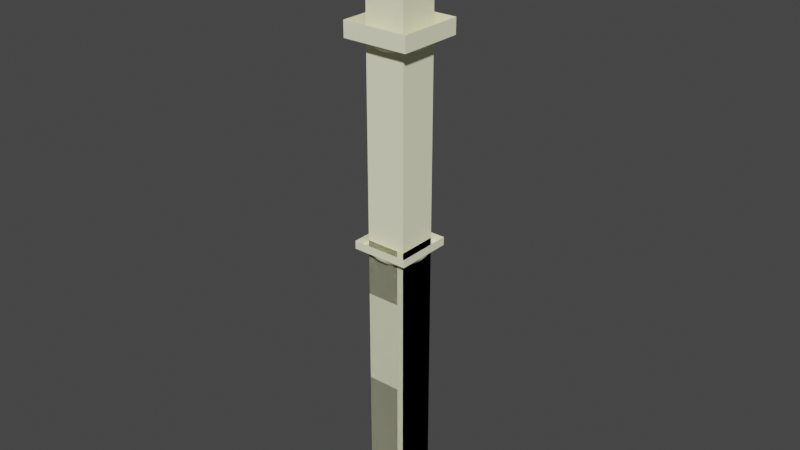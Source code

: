 # Source: columnas.blend  (saved by Blender 2.83.19; exported with 4.5.12 LTS)
import bpy
from mathutils import Matrix  # noqa: F401  (used for matrix-valued properties, if any)

bpy.ops.wm.read_factory_settings(use_empty=True)
scene = bpy.context.scene
scene.name = 'Scene'

# ---- collections
col_redonda = bpy.data.collections.new('redonda'); scene.collection.children.link(col_redonda)
col_cuadrada = bpy.data.collections.new('cuadrada'); scene.collection.children.link(col_cuadrada)
col_cuadrada_6m = bpy.data.collections.new('cuadrada_6m'); scene.collection.children.link(col_cuadrada_6m)
col_redonda_6m = bpy.data.collections.new('redonda-6m'); scene.collection.children.link(col_redonda_6m)

# ---- materials (node trees are filled in below, after node groups)
mat_columnas_paredes = bpy.data.materials.new('columnas_paredes')
mat_columnas_paredes.use_transparent_shadow = False

# ---- material node trees
mat_columnas_paredes.use_nodes = True; mat_columnas_paredes.node_tree.nodes.clear()
_N = mat_columnas_paredes.node_tree.nodes; _L = mat_columnas_paredes.node_tree.links
n0 = _N.new('ShaderNodeBsdfPrincipled'); n0.name = 'Principled BSDF'; n0.location = (10, 300)
n0.distribution = 'GGX'
n0.subsurface_method = 'BURLEY'
n0.inputs[0].default_value = (1.0, 1.0, 0.7, 1.0)
n0.inputs[3].default_value = 1.45
n0.inputs[27].default_value = (0.0, 0.0, 0.0, 1.0)
n0.inputs[28].default_value = 1.0
n1 = _N.new('ShaderNodeOutputMaterial'); n1.name = 'Material Output'; n1.location = (300, 300)
_L.new(n0.outputs[0], n1.inputs[0])
n1.is_active_output = True

# ---- world
world_world = bpy.data.worlds.new('World'); scene.world = world_world
world_world.use_nodes = True; world_world.node_tree.nodes.clear()
_N = world_world.node_tree.nodes; _L = world_world.node_tree.links
n0 = _N.new('ShaderNodeOutputWorld'); n0.name = 'World Output'; n0.location = (300, 300)
n1 = _N.new('ShaderNodeBackground'); n1.name = 'Background'; n1.location = (10, 300)
n1.inputs[0].default_value = (0.05088, 0.05088, 0.05088, 1.0)
_L.new(n1.outputs[0], n0.inputs[0])
n0.is_active_output = True
world_world.color = (0.05088, 0.05088, 0.05088)
world_world.use_sun_shadow = False
world_world.sun_shadow_jitter_overblur = 0.0

# ---- meshes
me_plane = bpy.data.meshes.new('Plane')
me_plane.from_pydata([(-0.249, -0.249, -1.272), (0.249, -0.249, -1.272), (-0.249, 0.249, -1.272), (0.249, 0.249, -1.272), (-0.249, -0.249, -1.202), (0.249, -0.249, -1.202), (-0.249, 0.249, -1.202), (0.249, 0.249, -1.202)], [], [(4, 5, 7, 6), (1, 3, 7, 5), (2, 0, 4, 6), (3, 2, 6, 7), (0, 1, 5, 4)])
_uv = me_plane.uv_layers.new(name='UVMap')
_uv.uv.foreach_set('vector', [0.0, 0.0, 1.0, 0.0, 1.0, 1.0, 0.0, 1.0, 1.0, 0.0, 1.0, 1.0, 1.0, 1.0, 1.0, 0.0, 0.0, 1.0, 0.0, 0.0, 0.0, 0.0, 0.0, 1.0, 1.0, 1.0, 0.0, 1.0, 0.0, 1.0, 1.0, 1.0, 0.0, 0.0, 1.0, 0.0, 1.0, 0.0, 0.0, 0.0])
me_plane.materials.append(mat_columnas_paredes)
me_plane.use_remesh_fix_poles = True
me_plane.use_remesh_preserve_attributes = False
me_plane.use_mirror_vertex_groups = False
me_plane.update()
me_circle = bpy.data.meshes.new('Circle')
me_circle.from_pydata([(1.51e-08, 0.1531, 0.0), (-0.02986, 0.1501, 0.0), (-0.05858, 0.1414, 0.0), (-0.08504, 0.1273, 0.0), (-0.1082, 0.1082, 0.0), (-0.1273, 0.08504, 0.0), (-0.1414, 0.05858, 0.0), (-0.1501, 0.02986, 0.0), (-0.1531, -3.049e-08, 0.0), (-0.1501, -0.02986, 0.0), (-0.1414, -0.05858, 0.0), (-0.1273, -0.08504, 0.0), (-0.1082, -0.1082, 0.0), (-0.08504, -0.1273, 0.0), (-0.05858, -0.1414, 0.0), (-0.02986, -0.1501, 0.0), (6.498e-08, -0.1531, 0.0), (0.02986, -0.1501, 0.0), (0.05858, -0.1414, 0.0), (0.08504, -0.1273, 0.0), (0.1082, -0.1082, 0.0), (0.1273, -0.08504, 0.0), (0.1414, -0.05858, 0.0), (0.1501, -0.02986, 0.0), (0.1531, 1.058e-07, 0.0), (0.1501, 0.02986, 0.0), (0.1414, 0.05858, 0.0), (0.1273, 0.08504, 0.0), (0.1082, 0.1082, 0.0), (0.08504, 0.1273, 0.0), (0.05858, 0.1414, 0.0), (0.02986, 0.1501, 0.0), (1.51e-08, 0.1531, 0.2871), (-0.02986, 0.1501, 0.2871), (-0.05858, 0.1414, 0.2871), (-0.08504, 0.1273, 0.2871), (-0.1082, 0.1082, 0.2871), (-0.1273, 0.08504, 0.2871), (-0.1414, 0.05858, 0.2871), (-0.1501, 0.02986, 0.2871), (-0.1531, -3.049e-08, 0.2871), (-0.1501, -0.02986, 0.2871), (-0.1414, -0.05858, 0.2871), (-0.1273, -0.08504, 0.2871), (-0.1082, -0.1082, 0.2871), (-0.08504, -0.1273, 0.2871), (-0.05858, -0.1414, 0.2871), (-0.02986, -0.1501, 0.2871), (6.498e-08, -0.1531, 0.2871), (0.02986, -0.1501, 0.2871), (0.05858, -0.1414, 0.2871), (0.08504, -0.1273, 0.2871), (0.1082, -0.1082, 0.2871), (0.1273, -0.08504, 0.2871), (0.1414, -0.05858, 0.2871), (0.1501, -0.02986, 0.2871), (0.1531, 1.058e-07, 0.2871), (0.1501, 0.02986, 0.2871), (0.1414, 0.05858, 0.2871), (0.1273, 0.08504, 0.2871), (0.1082, 0.1082, 0.2871), (0.08504, 0.1273, 0.2871), (0.05858, 0.1414, 0.2871), (0.02986, 0.1501, 0.2871), (0.02717, 0.1366, 0.2872), (0.0533, 0.1287, 0.2872), (0.07737, 0.1158, 0.2872), (0.09848, 0.09848, 0.2872), (0.1158, 0.07737, 0.2872), (0.1287, 0.0533, 0.2872), (0.1366, 0.02717, 0.2872), (0.1393, 9.638e-08, 0.2872), (0.1366, -0.02717, 0.2872), (0.1287, -0.0533, 0.2872), (0.1158, -0.07737, 0.2872), (0.09848, -0.09848, 0.2872), (0.07737, -0.1158, 0.2872), (0.0533, -0.1287, 0.2872), (0.02717, -0.1366, 0.2872), (5.923e-08, -0.1393, 0.2872), (-0.02717, -0.1366, 0.2872), (-0.0533, -0.1287, 0.2872), (-0.07737, -0.1158, 0.2872), (-0.09848, -0.09848, 0.2872), (-0.1158, -0.07737, 0.2872), (-0.1287, -0.0533, 0.2872), (-0.1366, -0.02717, 0.2872), (-0.1393, -2.758e-08, 0.2872), (-0.1366, 0.02717, 0.2872), (-0.1287, 0.0533, 0.2872), (-0.1158, 0.07737, 0.2872), (-0.09848, 0.09848, 0.2872), (-0.07737, 0.1158, 0.2872), (-0.0533, 0.1287, 0.2872), (-0.02717, 0.1366, 0.2872), (1.385e-08, 0.1393, 0.2872), (0.02717, 0.1366, 0.2946), (0.0533, 0.1287, 0.2946), (0.07737, 0.1158, 0.2946), (0.09848, 0.09848, 0.2946), (0.1158, 0.07737, 0.2946), (0.1287, 0.0533, 0.2946), (0.1366, 0.02717, 0.2946), (0.1393, 9.638e-08, 0.2946), (0.1366, -0.02717, 0.2946), (0.1287, -0.0533, 0.2946), (0.1158, -0.07737, 0.2946), (0.09848, -0.09848, 0.2946), (0.07737, -0.1158, 0.2946), (0.0533, -0.1287, 0.2946), (0.02717, -0.1366, 0.2946), (5.923e-08, -0.1393, 0.2946), (-0.02717, -0.1366, 0.2946), (-0.0533, -0.1287, 0.2946), (-0.07737, -0.1158, 0.2946), (-0.09848, -0.09848, 0.2946), (-0.1158, -0.07737, 0.2946), (-0.1287, -0.0533, 0.2946), (-0.1366, -0.02717, 0.2946), (-0.1393, -2.758e-08, 0.2946), (-0.1366, 0.02717, 0.2946), (-0.1287, 0.0533, 0.2946), (-0.1158, 0.07737, 0.2946), (-0.09848, 0.09848, 0.2946), (-0.07737, 0.1158, 0.2946), (-0.0533, 0.1287, 0.2946), (-0.02717, 0.1366, 0.2946), (1.385e-08, 0.1393, 0.2946)], [], [(13, 12, 44, 45), (27, 26, 58, 59), (14, 13, 45, 46), (1, 0, 32, 33), (28, 27, 59, 60), (15, 14, 46, 47), (2, 1, 33, 34), (29, 28, 60, 61), (16, 15, 47, 48), (3, 2, 34, 35), (30, 29, 61, 62), (17, 16, 48, 49), (4, 3, 35, 36), (31, 30, 62, 63), (18, 17, 49, 50), (5, 4, 36, 37), (0, 31, 63, 32), (19, 18, 50, 51), (6, 5, 37, 38), (20, 19, 51, 52), (7, 6, 38, 39), (21, 20, 52, 53), (8, 7, 39, 40), (22, 21, 53, 54), (9, 8, 40, 41), (23, 22, 54, 55), (10, 9, 41, 42), (24, 23, 55, 56), (11, 10, 42, 43), (25, 24, 56, 57), (12, 11, 43, 44), (26, 25, 57, 58), (54, 53, 74, 73), (40, 39, 88, 87), (53, 52, 75, 74), (39, 38, 89, 88), (52, 51, 76, 75), (38, 37, 90, 89), (51, 50, 77, 76), (32, 63, 64, 95), (37, 36, 91, 90), (50, 49, 78, 77), (63, 62, 65, 64), (36, 35, 92, 91), (49, 48, 79, 78), (62, 61, 66, 65), (35, 34, 93, 92), (48, 47, 80, 79), (61, 60, 67, 66), (34, 33, 94, 93), (47, 46, 81, 80), (60, 59, 68, 67), (33, 32, 95, 94), (46, 45, 82, 81), (59, 58, 69, 68), (45, 44, 83, 82), (58, 57, 70, 69), (44, 43, 84, 83), (57, 56, 71, 70), (43, 42, 85, 84), (56, 55, 72, 71), (42, 41, 86, 85), (55, 54, 73, 72), (41, 40, 87, 86), (82, 83, 115, 114), (69, 70, 102, 101), (83, 84, 116, 115), (70, 71, 103, 102), (84, 85, 117, 116), (71, 72, 104, 103), (85, 86, 118, 117), (72, 73, 105, 104), (86, 87, 119, 118), (73, 74, 106, 105), (87, 88, 120, 119), (74, 75, 107, 106), (88, 89, 121, 120), (75, 76, 108, 107), (89, 90, 122, 121), (76, 77, 109, 108), (95, 64, 96, 127), (90, 91, 123, 122), (77, 78, 110, 109), (64, 65, 97, 96), (91, 92, 124, 123), (78, 79, 111, 110), (65, 66, 98, 97), (92, 93, 125, 124), (79, 80, 112, 111), (66, 67, 99, 98), (93, 94, 126, 125), (80, 81, 113, 112), (67, 68, 100, 99), (94, 95, 127, 126), (81, 82, 114, 113), (68, 69, 101, 100)])
_uv = me_circle.uv_layers.new(name='UVMap')
_uv.uv.foreach_set('vector', [0.0, 0.0, 0.0, 0.0, 0.0, 0.0, 0.0, 0.0, 0.0, 0.0, 0.0, 0.0, 0.0, 0.0, 0.0, 0.0, 0.0, 0.0, 0.0, 0.0, 0.0, 0.0, 0.0, 0.0, 0.0, 0.0, 0.0, 0.0, 0.0, 0.0, 0.0, 0.0, 0.0, 0.0, 0.0, 0.0, 0.0, 0.0, 0.0, 0.0, 0.0, 0.0, 0.0, 0.0, 0.0, 0.0, 0.0, 0.0, 0.0, 0.0, 0.0, 0.0, 0.0, 0.0, 0.0, 0.0, 0.0, 0.0, 0.0, 0.0, 0.0, 0.0, 0.0, 0.0, 0.0, 0.0, 0.0, 0.0, 0.0, 0.0, 0.0, 0.0, 0.0, 0.0, 0.0, 0.0, 0.0, 0.0, 0.0, 0.0, 0.0, 0.0, 0.0, 0.0, 0.0, 0.0, 0.0, 0.0, 0.0, 0.0, 0.0, 0.0, 0.0, 0.0, 0.0, 0.0, 0.0, 0.0, 0.0, 0.0, 0.0, 0.0, 0.0, 0.0, 0.0, 0.0, 0.0, 0.0, 0.0, 0.0, 0.0, 0.0, 0.0, 0.0, 0.0, 0.0, 0.0, 0.0, 0.0, 0.0, 0.0, 0.0, 0.0, 0.0, 0.0, 0.0, 0.0, 0.0, 0.0, 0.0, 0.0, 0.0, 0.0, 0.0, 0.0, 0.0, 0.0, 0.0, 0.0, 0.0, 0.0, 0.0, 0.0, 0.0, 0.0, 0.0, 0.0, 0.0, 0.0, 0.0, 0.0, 0.0, 0.0, 0.0, 0.0, 0.0, 0.0, 0.0, 0.0, 0.0, 0.0, 0.0, 0.0, 0.0, 0.0, 0.0, 0.0, 0.0, 0.0, 0.0, 0.0, 0.0, 0.0, 0.0, 0.0, 0.0, 0.0, 0.0, 0.0, 0.0, 0.0, 0.0, 0.0, 0.0, 0.0, 0.0, 0.0, 0.0, 0.0, 0.0, 0.0, 0.0, 0.0, 0.0, 0.0, 0.0, 0.0, 0.0, 0.0, 0.0, 0.0, 0.0, 0.0, 0.0, 0.0, 0.0, 0.0, 0.0, 0.0, 0.0, 0.0, 0.0, 0.0, 0.0, 0.0, 0.0, 0.0, 0.0, 0.0, 0.0, 0.0, 0.0, 0.0, 0.0, 0.0, 0.0, 0.0, 0.0, 0.0, 0.0, 0.0, 0.0, 0.0, 0.0, 0.0, 0.0, 0.0, 0.0, 0.0, 0.0, 0.0, 0.0, 0.0, 0.0, 0.0, 0.0, 0.0, 0.0, 0.0, 0.0, 0.0, 0.0, 0.0, 0.0, 0.0, 0.0, 0.0, 0.0, 0.0, 0.0, 0.0, 0.0, 0.0, 0.0, 0.0, 0.0, 0.0, 0.0, 0.0, 0.0, 0.0, 0.0, 0.0, 0.0, 0.0, 0.0, 0.0, 0.0, 0.0, 0.0, 0.0, 0.0, 0.0, 0.0, 0.0, 0.0, 0.0, 0.0, 0.0, 0.0, 0.0, 0.0, 0.0, 0.0, 0.0, 0.0, 0.0, 0.0, 0.0, 0.0, 0.0, 0.0, 0.0, 0.0, 0.0, 0.0, 0.0, 0.0, 0.0, 0.0, 0.0, 0.0, 0.0, 0.0, 0.0, 0.0, 0.0, 0.0, 0.0, 0.0, 0.0, 0.0, 0.0, 0.0, 0.0, 0.0, 0.0, 0.0, 0.0, 0.0, 0.0, 0.0, 0.0, 0.0, 0.0, 0.0, 0.0, 0.0, 0.0, 0.0, 0.0, 0.0, 0.0, 0.0, 0.0, 0.0, 0.0, 0.0, 0.0, 0.0, 0.0, 0.0, 0.0, 0.0, 0.0, 0.0, 0.0, 0.0, 0.0, 0.0, 0.0, 0.0, 0.0, 0.0, 0.0, 0.0, 0.0, 0.0, 0.0, 0.0, 0.0, 0.0, 0.0, 0.0, 0.0, 0.0, 0.0, 0.0, 0.0, 0.0, 0.0, 0.0, 0.0, 0.0, 0.0, 0.0, 0.0, 0.0, 0.0, 0.0, 0.0, 0.0, 0.0, 0.0, 0.0, 0.0, 0.0, 0.0, 0.0, 0.0, 0.0, 0.0, 0.0, 0.0, 0.0, 0.0, 0.0, 0.0, 0.0, 0.0, 0.0, 0.0, 0.0, 0.0, 0.0, 0.0, 0.0, 0.0, 0.0, 0.0, 0.0, 0.0, 0.0, 0.0, 0.0, 0.0, 0.0, 0.0, 0.0, 0.0, 0.0, 0.0, 0.0, 0.0, 0.0, 0.0, 0.0, 0.0, 0.0, 0.0, 0.0, 0.0, 0.0, 0.0, 0.0, 0.0, 0.0, 0.0, 0.0, 0.0, 0.0, 0.0, 0.0, 0.0, 0.0, 0.0, 0.0, 0.0, 0.0, 0.0, 0.0, 0.0, 0.0, 0.0, 0.0, 0.0, 0.0, 0.0, 0.0, 0.0, 0.0, 0.0, 0.0, 0.0, 0.0, 0.0, 0.0, 0.0, 0.0, 0.0, 0.0, 0.0, 0.0, 0.0, 0.0, 0.0, 0.0, 0.0, 0.0, 0.0, 0.0, 0.0, 0.0, 0.0, 0.0, 0.0, 0.0, 0.0, 0.0, 0.0, 0.0, 0.0, 0.0, 0.0, 0.0, 0.0, 0.0, 0.0, 0.0, 0.0, 0.0, 0.0, 0.0, 0.0, 0.0, 0.0, 0.0, 0.0, 0.0, 0.0, 0.0, 0.0, 0.0, 0.0, 0.0, 0.0, 0.0, 0.0, 0.0, 0.0, 0.0, 0.0, 0.0, 0.0, 0.0, 0.0, 0.0, 0.0, 0.0, 0.0, 0.0, 0.0, 0.0, 0.0, 0.0, 0.0, 0.0, 0.0, 0.0, 0.0, 0.0, 0.0, 0.0, 0.0, 0.0, 0.0, 0.0, 0.0, 0.0, 0.0, 0.0, 0.0, 0.0, 0.0, 0.0, 0.0, 0.0, 0.0, 0.0, 0.0, 0.0, 0.0, 0.0, 0.0, 0.0, 0.0, 0.0, 0.0, 0.0, 0.0, 0.0, 0.0, 0.0, 0.0, 0.0, 0.0, 0.0, 0.0, 0.0, 0.0, 0.0, 0.0, 0.0, 0.0, 0.0, 0.0, 0.0, 0.0, 0.0, 0.0, 0.0, 0.0, 0.0, 0.0, 0.0, 0.0, 0.0, 0.0, 0.0, 0.0, 0.0, 0.0, 0.0, 0.0, 0.0, 0.0, 0.0, 0.0, 0.0, 0.0, 0.0, 0.0, 0.0, 0.0, 0.0, 0.0, 0.0, 0.0, 0.0, 0.0, 0.0, 0.0, 0.0, 0.0, 0.0, 0.0, 0.0, 0.0, 0.0, 0.0, 0.0, 0.0, 0.0, 0.0, 0.0, 0.0, 0.0, 0.0, 0.0, 0.0, 0.0, 0.0, 0.0, 0.0, 0.0, 0.0, 0.0, 0.0, 0.0, 0.0, 0.0, 0.0, 0.0, 0.0, 0.0, 0.0, 0.0, 0.0, 0.0, 0.0, 0.0, 0.0, 0.0, 0.0, 0.0, 0.0, 0.0, 0.0, 0.0, 0.0, 0.0, 0.0, 0.0, 0.0, 0.0, 0.0, 0.0, 0.0, 0.0, 0.0, 0.0, 0.0, 0.0, 0.0, 0.0, 0.0, 0.0, 0.0, 0.0, 0.0, 0.0, 0.0, 0.0, 0.0, 0.0, 0.0, 0.0, 0.0, 0.0, 0.0, 0.0, 0.0, 0.0, 0.0, 0.0, 0.0, 0.0, 0.0, 0.0, 0.0, 0.0, 0.0, 0.0, 0.0, 0.0, 0.0, 0.0, 0.0, 0.0, 0.0, 0.0, 0.0, 0.0, 0.0, 0.0, 0.0, 0.0, 0.0, 0.0, 0.0, 0.0, 0.0, 0.0, 0.0, 0.0, 0.0, 0.0, 0.0, 0.0, 0.0, 0.0, 0.0, 0.0, 0.0, 0.0, 0.0, 0.0, 0.0, 0.0, 0.0, 0.0, 0.0, 0.0, 0.0, 0.0, 0.0, 0.0, 0.0])
me_circle.materials.append(mat_columnas_paredes)
me_circle.use_remesh_fix_poles = True
me_circle.use_remesh_preserve_attributes = False
me_circle.use_mirror_vertex_groups = False
me_circle.update()
me_sphere = bpy.data.meshes.new('Sphere')
me_sphere.from_pydata([(8.498e-08, 0.1362, 0.07099), (8.619e-08, 0.1733, 0.05725), (8.767e-08, 0.2038, 0.0405), (8.936e-08, 0.2264, 0.0214), (9.119e-08, 0.2404, 0.0006647), (9.31e-08, 0.2451, -0.0209), (0.02656, 0.1335, 0.07099), (0.03381, 0.17, 0.05725), (0.03976, 0.1999, 0.0405), (0.04417, 0.2221, 0.0214), (0.04689, 0.2358, 0.0006647), (0.04781, 0.2404, -0.0209), (0.05211, 0.1258, 0.07099), (0.06632, 0.1601, 0.05725), (0.07798, 0.1883, 0.0405), (0.08665, 0.2092, 0.0214), (0.09199, 0.2221, 0.0006647), (0.09379, 0.2264, -0.0209), (0.07565, 0.1132, 0.07099), (0.09628, 0.1441, 0.05725), (0.1132, 0.1694, 0.0405), (0.1258, 0.1883, 0.0214), (0.1335, 0.1999, 0.0006647), (0.1362, 0.2038, -0.0209), (0.09628, 0.09628, 0.07099), (0.1225, 0.1225, 0.05725), (0.1441, 0.1441, 0.0405), (0.1601, 0.1601, 0.0214), (0.17, 0.17, 0.0006647), (0.1733, 0.1733, -0.0209), (0.1132, 0.07565, 0.07099), (0.1441, 0.09628, 0.05725), (0.1694, 0.1132, 0.0405), (0.1883, 0.1258, 0.0214), (0.1999, 0.1335, 0.0006647), (0.2038, 0.1362, -0.0209), (0.1258, 0.05211, 0.07099), (0.1601, 0.06632, 0.05725), (0.1883, 0.07798, 0.0405), (0.2092, 0.08665, 0.0214), (0.2221, 0.09199, 0.0006647), (0.2264, 0.09379, -0.0209), (0.1335, 0.02656, 0.07099), (0.17, 0.03381, 0.05725), (0.1999, 0.03976, 0.0405), (0.2221, 0.04417, 0.0214), (0.2358, 0.04689, 0.0006647), (0.2404, 0.04781, -0.0209), (0.1362, -2.706e-07, 0.07099), (0.1733, -2.724e-07, 0.05725), (0.2038, -2.761e-07, 0.0405), (0.2264, -2.615e-07, 0.0214), (0.2404, -2.907e-07, 0.0006647), (0.2451, -2.871e-07, -0.0209), (0.1335, -0.02656, 0.07099), (0.17, -0.03381, 0.05725), (0.1999, -0.03976, 0.0405), (0.2221, -0.04417, 0.0214), (0.2358, -0.0469, 0.0006647), (0.2404, -0.04781, -0.0209), (0.1258, -0.05211, 0.07099), (0.1601, -0.06632, 0.05725), (0.1883, -0.07798, 0.0405), (0.2092, -0.08665, 0.0214), (0.2221, -0.09199, 0.0006647), (0.2264, -0.09379, -0.0209), (0.1132, -0.07565, 0.07099), (0.1441, -0.09628, 0.05725), (0.1694, -0.1132, 0.0405), (0.1883, -0.1258, 0.0214), (0.1999, -0.1335, 0.0006647), (0.2038, -0.1362, -0.0209), (0.09628, -0.09628, 0.07099), (0.1225, -0.1225, 0.05725), (0.1441, -0.1441, 0.0405), (0.1601, -0.1601, 0.0214), (0.17, -0.17, 0.0006647), (0.1733, -0.1733, -0.0209), (0.07565, -0.1132, 0.07099), (0.09628, -0.1441, 0.05725), (0.1132, -0.1694, 0.0405), (0.1258, -0.1883, 0.0214), (0.1335, -0.1999, 0.0006647), (0.1362, -0.2038, -0.0209), (0.05211, -0.1258, 0.07099), (0.06632, -0.1601, 0.05725), (0.07798, -0.1883, 0.0405), (0.08665, -0.2092, 0.0214), (0.09199, -0.2221, 0.0006647), (0.09379, -0.2264, -0.0209), (0.02656, -0.1335, 0.07099), (0.03381, -0.17, 0.05725), (0.03976, -0.1999, 0.0405), (0.04417, -0.2221, 0.0214), (0.04689, -0.2358, 0.0006647), (0.04781, -0.2404, -0.0209), (9.143e-08, -0.1362, 0.07099), (7.986e-08, -0.1733, 0.05725), (6.673e-08, -0.2038, 0.0405), (1.049e-07, -0.2264, 0.0214), (7.025e-08, -0.2404, 0.0006647), (6.85e-08, -0.2451, -0.0209), (-0.02656, -0.1335, 0.07099), (-0.03381, -0.17, 0.05725), (-0.03976, -0.1999, 0.0405), (-0.04417, -0.2221, 0.0214), (-0.04689, -0.2358, 0.0006647), (-0.04781, -0.2404, -0.0209), (-0.05211, -0.1258, 0.07099), (-0.06632, -0.1601, 0.05725), (-0.07798, -0.1883, 0.0405), (-0.08665, -0.2092, 0.0214), (-0.09199, -0.2221, 0.0006647), (-0.09379, -0.2264, -0.0209), (-0.07565, -0.1132, 0.07099), (-0.09628, -0.1441, 0.05725), (-0.1132, -0.1694, 0.0405), (-0.1258, -0.1883, 0.0214), (-0.1335, -0.1999, 0.0006647), (-0.1362, -0.2038, -0.0209), (-0.09628, -0.09628, 0.07099), (-0.1225, -0.1225, 0.05725), (-0.1441, -0.1441, 0.0405), (-0.1601, -0.1601, 0.0214), (-0.17, -0.17, 0.0006647), (-0.1733, -0.1733, -0.0209), (-0.1132, -0.07565, 0.07099), (-0.1441, -0.09628, 0.05725), (-0.1694, -0.1132, 0.0405), (-0.1883, -0.1258, 0.0214), (-0.1999, -0.1335, 0.0006647), (-0.2038, -0.1362, -0.0209), (-0.1258, -0.05211, 0.07099), (-0.1601, -0.06632, 0.05725), (-0.1883, -0.07798, 0.0405), (-0.2092, -0.08665, 0.0214), (-0.2221, -0.09199, 0.0006647), (-0.2264, -0.09379, -0.0209), (-0.1335, -0.02656, 0.07099), (-0.17, -0.03381, 0.05725), (-0.1999, -0.03976, 0.0405), (-0.2221, -0.04417, 0.0214), (-0.2358, -0.04689, 0.0006647), (-0.2404, -0.04781, -0.0209), (-0.1362, -2.633e-07, 0.07099), (-0.1733, -2.396e-07, 0.05725), (-0.2038, -2.286e-07, 0.0405), (-0.2264, -2.724e-07, 0.0214), (-0.2404, -2.177e-07, 0.0006647), (-0.2451, -2.286e-07, -0.0209), (-0.1335, 0.02656, 0.07099), (-0.17, 0.03381, 0.05725), (-0.1999, 0.03976, 0.0405), (-0.2221, 0.04417, 0.0214), (-0.2358, 0.04689, 0.0006647), (-0.2404, 0.04781, -0.0209), (-0.1258, 0.05211, 0.07099), (-0.1601, 0.06632, 0.05725), (-0.1883, 0.07798, 0.0405), (-0.2092, 0.08665, 0.0214), (-0.2221, 0.09199, 0.0006647), (-0.2264, 0.09379, -0.0209), (-0.1132, 0.07565, 0.07099), (-0.1441, 0.09628, 0.05725), (-0.1694, 0.1132, 0.0405), (-0.1883, 0.1258, 0.0214), (-0.1999, 0.1335, 0.0006647), (-0.2038, 0.1362, -0.0209), (-0.09628, 0.09628, 0.07099), (-0.1225, 0.1225, 0.05725), (-0.1441, 0.1441, 0.0405), (-0.1601, 0.1601, 0.0214), (-0.17, 0.17, 0.0006647), (-0.1733, 0.1733, -0.0209), (-0.07565, 0.1132, 0.07099), (-0.09628, 0.1441, 0.05725), (-0.1132, 0.1694, 0.0405), (-0.1258, 0.1883, 0.0214), (-0.1335, 0.1999, 0.0006647), (-0.1362, 0.2038, -0.0209), (-0.05211, 0.1258, 0.07099), (-0.06632, 0.1601, 0.05725), (-0.07798, 0.1883, 0.0405), (-0.08665, 0.2092, 0.0214), (-0.09199, 0.2221, 0.0006647), (-0.09379, 0.2264, -0.0209), (-0.02656, 0.1335, 0.07099), (-0.03381, 0.17, 0.05725), (-0.03976, 0.1999, 0.0405), (-0.04417, 0.2221, 0.0214), (-0.04689, 0.2358, 0.0006647), (-0.04781, 0.2404, -0.0209)], [], [(2, 1, 7, 8), (3, 2, 8, 9), (4, 3, 9, 10), (5, 4, 10, 11), (1, 0, 6, 7), (7, 6, 12, 13), (8, 7, 13, 14), (9, 8, 14, 15), (10, 9, 15, 16), (11, 10, 16, 17), (17, 16, 22, 23), (13, 12, 18, 19), (14, 13, 19, 20), (15, 14, 20, 21), (16, 15, 21, 22), (20, 19, 25, 26), (21, 20, 26, 27), (22, 21, 27, 28), (23, 22, 28, 29), (19, 18, 24, 25), (25, 24, 30, 31), (26, 25, 31, 32), (27, 26, 32, 33), (28, 27, 33, 34), (29, 28, 34, 35), (32, 31, 37, 38), (33, 32, 38, 39), (34, 33, 39, 40), (35, 34, 40, 41), (31, 30, 36, 37), (37, 36, 42, 43), (38, 37, 43, 44), (39, 38, 44, 45), (40, 39, 45, 46), (41, 40, 46, 47), (45, 44, 50, 51), (46, 45, 51, 52), (47, 46, 52, 53), (43, 42, 48, 49), (44, 43, 49, 50), (49, 48, 54, 55), (50, 49, 55, 56), (51, 50, 56, 57), (52, 51, 57, 58), (53, 52, 58, 59), (58, 57, 63, 64), (59, 58, 64, 65), (55, 54, 60, 61), (56, 55, 61, 62), (57, 56, 62, 63), (61, 60, 66, 67), (62, 61, 67, 68), (63, 62, 68, 69), (64, 63, 69, 70), (65, 64, 70, 71), (70, 69, 75, 76), (71, 70, 76, 77), (67, 66, 72, 73), (68, 67, 73, 74), (69, 68, 74, 75), (73, 72, 78, 79), (74, 73, 79, 80), (75, 74, 80, 81), (76, 75, 81, 82), (77, 76, 82, 83), (83, 82, 88, 89), (79, 78, 84, 85), (80, 79, 85, 86), (81, 80, 86, 87), (82, 81, 87, 88), (85, 84, 90, 91), (86, 85, 91, 92), (87, 86, 92, 93), (88, 87, 93, 94), (89, 88, 94, 95), (95, 94, 100, 101), (91, 90, 96, 97), (92, 91, 97, 98), (93, 92, 98, 99), (94, 93, 99, 100), (98, 97, 103, 104), (99, 98, 104, 105), (100, 99, 105, 106), (101, 100, 106, 107), (97, 96, 102, 103), (103, 102, 108, 109), (104, 103, 109, 110), (105, 104, 110, 111), (106, 105, 111, 112), (107, 106, 112, 113), (111, 110, 116, 117), (112, 111, 117, 118), (113, 112, 118, 119), (109, 108, 114, 115), (110, 109, 115, 116), (115, 114, 120, 121), (116, 115, 121, 122), (117, 116, 122, 123), (118, 117, 123, 124), (119, 118, 124, 125), (123, 122, 128, 129), (124, 123, 129, 130), (125, 124, 130, 131), (121, 120, 126, 127), (122, 121, 127, 128), (127, 126, 132, 133), (128, 127, 133, 134), (129, 128, 134, 135), (130, 129, 135, 136), (131, 130, 136, 137), (136, 135, 141, 142), (137, 136, 142, 143), (133, 132, 138, 139), (134, 133, 139, 140), (135, 134, 140, 141), (139, 138, 144, 145), (140, 139, 145, 146), (141, 140, 146, 147), (142, 141, 147, 148), (143, 142, 148, 149), (148, 147, 153, 154), (149, 148, 154, 155), (145, 144, 150, 151), (146, 145, 151, 152), (147, 146, 152, 153), (151, 150, 156, 157), (152, 151, 157, 158), (153, 152, 158, 159), (154, 153, 159, 160), (155, 154, 160, 161), (161, 160, 166, 167), (157, 156, 162, 163), (158, 157, 163, 164), (159, 158, 164, 165), (160, 159, 165, 166), (164, 163, 169, 170), (165, 164, 170, 171), (166, 165, 171, 172), (167, 166, 172, 173), (163, 162, 168, 169), (169, 168, 174, 175), (170, 169, 175, 176), (171, 170, 176, 177), (172, 171, 177, 178), (173, 172, 178, 179), (176, 175, 181, 182), (177, 176, 182, 183), (178, 177, 183, 184), (179, 178, 184, 185), (175, 174, 180, 181), (181, 180, 186, 187), (182, 181, 187, 188), (183, 182, 188, 189), (184, 183, 189, 190), (185, 184, 190, 191), (189, 188, 2, 3), (190, 189, 3, 4), (191, 190, 4, 5), (187, 186, 0, 1), (188, 187, 1, 2)])
_uv = me_sphere.uv_layers.new(name='UVMap')
_uv.uv.foreach_set('vector', [0.75, 0.6875, 0.75, 0.75, 0.7188, 0.75, 0.7188, 0.6875, 0.75, 0.625, 0.75, 0.6875, 0.7188, 0.6875, 0.7188, 0.625, 0.75, 0.5625, 0.75, 0.625, 0.7188, 0.625, 0.7188, 0.5625, 0.75, 0.5, 0.75, 0.5625, 0.7188, 0.5625, 0.7188, 0.5, 0.75, 0.75, 0.75, 0.8125, 0.7188, 0.8125, 0.7188, 0.75, 0.7188, 0.75, 0.7188, 0.8125, 0.6875, 0.8125, 0.6875, 0.75, 0.7188, 0.6875, 0.7188, 0.75, 0.6875, 0.75, 0.6875, 0.6875, 0.7188, 0.625, 0.7188, 0.6875, 0.6875, 0.6875, 0.6875, 0.625, 0.7188, 0.5625, 0.7188, 0.625, 0.6875, 0.625, 0.6875, 0.5625, 0.7188, 0.5, 0.7188, 0.5625, 0.6875, 0.5625, 0.6875, 0.5, 0.6875, 0.5, 0.6875, 0.5625, 0.6562, 0.5625, 0.6562, 0.5, 0.6875, 0.75, 0.6875, 0.8125, 0.6562, 0.8125, 0.6562, 0.75, 0.6875, 0.6875, 0.6875, 0.75, 0.6562, 0.75, 0.6562, 0.6875, 0.6875, 0.625, 0.6875, 0.6875, 0.6562, 0.6875, 0.6562, 0.625, 0.6875, 0.5625, 0.6875, 0.625, 0.6562, 0.625, 0.6562, 0.5625, 0.6562, 0.6875, 0.6562, 0.75, 0.625, 0.75, 0.625, 0.6875, 0.6562, 0.625, 0.6562, 0.6875, 0.625, 0.6875, 0.625, 0.625, 0.6562, 0.5625, 0.6562, 0.625, 0.625, 0.625, 0.625, 0.5625, 0.6562, 0.5, 0.6562, 0.5625, 0.625, 0.5625, 0.625, 0.5, 0.6562, 0.75, 0.6562, 0.8125, 0.625, 0.8125, 0.625, 0.75, 0.625, 0.75, 0.625, 0.8125, 0.5937, 0.8125, 0.5937, 0.75, 0.625, 0.6875, 0.625, 0.75, 0.5937, 0.75, 0.5937, 0.6875, 0.625, 0.625, 0.625, 0.6875, 0.5937, 0.6875, 0.5937, 0.625, 0.625, 0.5625, 0.625, 0.625, 0.5937, 0.625, 0.5937, 0.5625, 0.625, 0.5, 0.625, 0.5625, 0.5937, 0.5625, 0.5937, 0.5, 0.5937, 0.6875, 0.5937, 0.75, 0.5625, 0.75, 0.5625, 0.6875, 0.5937, 0.625, 0.5937, 0.6875, 0.5625, 0.6875, 0.5625, 0.625, 0.5937, 0.5625, 0.5937, 0.625, 0.5625, 0.625, 0.5625, 0.5625, 0.5937, 0.5, 0.5937, 0.5625, 0.5625, 0.5625, 0.5625, 0.5, 0.5937, 0.75, 0.5937, 0.8125, 0.5625, 0.8125, 0.5625, 0.75, 0.5625, 0.75, 0.5625, 0.8125, 0.5312, 0.8125, 0.5312, 0.75, 0.5625, 0.6875, 0.5625, 0.75, 0.5312, 0.75, 0.5312, 0.6875, 0.5625, 0.625, 0.5625, 0.6875, 0.5312, 0.6875, 0.5312, 0.625, 0.5625, 0.5625, 0.5625, 0.625, 0.5312, 0.625, 0.5312, 0.5625, 0.5625, 0.5, 0.5625, 0.5625, 0.5312, 0.5625, 0.5312, 0.5, 0.5312, 0.625, 0.5312, 0.6875, 0.5, 0.6875, 0.5, 0.625, 0.5312, 0.5625, 0.5312, 0.625, 0.5, 0.625, 0.5, 0.5625, 0.5312, 0.5, 0.5312, 0.5625, 0.5, 0.5625, 0.5, 0.5, 0.5312, 0.75, 0.5312, 0.8125, 0.5, 0.8125, 0.5, 0.75, 0.5312, 0.6875, 0.5312, 0.75, 0.5, 0.75, 0.5, 0.6875, 0.5, 0.75, 0.5, 0.8125, 0.4687, 0.8125, 0.4687, 0.75, 0.5, 0.6875, 0.5, 0.75, 0.4687, 0.75, 0.4687, 0.6875, 0.5, 0.625, 0.5, 0.6875, 0.4687, 0.6875, 0.4687, 0.625, 0.5, 0.5625, 0.5, 0.625, 0.4687, 0.625, 0.4687, 0.5625, 0.5, 0.5, 0.5, 0.5625, 0.4687, 0.5625, 0.4687, 0.5, 0.4687, 0.5625, 0.4687, 0.625, 0.4375, 0.625, 0.4375, 0.5625, 0.4687, 0.5, 0.4687, 0.5625, 0.4375, 0.5625, 0.4375, 0.5, 0.4687, 0.75, 0.4687, 0.8125, 0.4375, 0.8125, 0.4375, 0.75, 0.4687, 0.6875, 0.4687, 0.75, 0.4375, 0.75, 0.4375, 0.6875, 0.4687, 0.625, 0.4687, 0.6875, 0.4375, 0.6875, 0.4375, 0.625, 0.4375, 0.75, 0.4375, 0.8125, 0.4062, 0.8125, 0.4062, 0.75, 0.4375, 0.6875, 0.4375, 0.75, 0.4062, 0.75, 0.4062, 0.6875, 0.4375, 0.625, 0.4375, 0.6875, 0.4062, 0.6875, 0.4062, 0.625, 0.4375, 0.5625, 0.4375, 0.625, 0.4062, 0.625, 0.4062, 0.5625, 0.4375, 0.5, 0.4375, 0.5625, 0.4062, 0.5625, 0.4062, 0.5, 0.4062, 0.5625, 0.4062, 0.625, 0.375, 0.625, 0.375, 0.5625, 0.4062, 0.5, 0.4062, 0.5625, 0.375, 0.5625, 0.375, 0.5, 0.4062, 0.75, 0.4062, 0.8125, 0.375, 0.8125, 0.375, 0.75, 0.4062, 0.6875, 0.4062, 0.75, 0.375, 0.75, 0.375, 0.6875, 0.4062, 0.625, 0.4062, 0.6875, 0.375, 0.6875, 0.375, 0.625, 0.375, 0.75, 0.375, 0.8125, 0.3437, 0.8125, 0.3437, 0.75, 0.375, 0.6875, 0.375, 0.75, 0.3437, 0.75, 0.3437, 0.6875, 0.375, 0.625, 0.375, 0.6875, 0.3437, 0.6875, 0.3437, 0.625, 0.375, 0.5625, 0.375, 0.625, 0.3437, 0.625, 0.3437, 0.5625, 0.375, 0.5, 0.375, 0.5625, 0.3437, 0.5625, 0.3437, 0.5, 0.3437, 0.5, 0.3437, 0.5625, 0.3125, 0.5625, 0.3125, 0.5, 0.3437, 0.75, 0.3437, 0.8125, 0.3125, 0.8125, 0.3125, 0.75, 0.3437, 0.6875, 0.3437, 0.75, 0.3125, 0.75, 0.3125, 0.6875, 0.3437, 0.625, 0.3437, 0.6875, 0.3125, 0.6875, 0.3125, 0.625, 0.3437, 0.5625, 0.3437, 0.625, 0.3125, 0.625, 0.3125, 0.5625, 0.3125, 0.75, 0.3125, 0.8125, 0.2812, 0.8125, 0.2812, 0.75, 0.3125, 0.6875, 0.3125, 0.75, 0.2812, 0.75, 0.2812, 0.6875, 0.3125, 0.625, 0.3125, 0.6875, 0.2812, 0.6875, 0.2812, 0.625, 0.3125, 0.5625, 0.3125, 0.625, 0.2812, 0.625, 0.2812, 0.5625, 0.3125, 0.5, 0.3125, 0.5625, 0.2812, 0.5625, 0.2812, 0.5, 0.2812, 0.5, 0.2812, 0.5625, 0.25, 0.5625, 0.25, 0.5, 0.2812, 0.75, 0.2812, 0.8125, 0.25, 0.8125, 0.25, 0.75, 0.2812, 0.6875, 0.2812, 0.75, 0.25, 0.75, 0.25, 0.6875, 0.2812, 0.625, 0.2812, 0.6875, 0.25, 0.6875, 0.25, 0.625, 0.2812, 0.5625, 0.2812, 0.625, 0.25, 0.625, 0.25, 0.5625, 0.25, 0.6875, 0.25, 0.75, 0.2187, 0.75, 0.2187, 0.6875, 0.25, 0.625, 0.25, 0.6875, 0.2187, 0.6875, 0.2188, 0.625, 0.25, 0.5625, 0.25, 0.625, 0.2188, 0.625, 0.2187, 0.5625, 0.25, 0.5, 0.25, 0.5625, 0.2187, 0.5625, 0.2187, 0.5, 0.25, 0.75, 0.25, 0.8125, 0.2188, 0.8125, 0.2187, 0.75, 0.2187, 0.75, 0.2188, 0.8125, 0.1875, 0.8125, 0.1875, 0.75, 0.2187, 0.6875, 0.2187, 0.75, 0.1875, 0.75, 0.1875, 0.6875, 0.2188, 0.625, 0.2187, 0.6875, 0.1875, 0.6875, 0.1875, 0.625, 0.2187, 0.5625, 0.2188, 0.625, 0.1875, 0.625, 0.1875, 0.5625, 0.2187, 0.5, 0.2187, 0.5625, 0.1875, 0.5625, 0.1875, 0.5, 0.1875, 0.625, 0.1875, 0.6875, 0.1562, 0.6875, 0.1563, 0.625, 0.1875, 0.5625, 0.1875, 0.625, 0.1563, 0.625, 0.1562, 0.5625, 0.1875, 0.5, 0.1875, 0.5625, 0.1562, 0.5625, 0.1562, 0.5, 0.1875, 0.75, 0.1875, 0.8125, 0.1563, 0.8125, 0.1563, 0.75, 0.1875, 0.6875, 0.1875, 0.75, 0.1563, 0.75, 0.1562, 0.6875, 0.1563, 0.75, 0.1563, 0.8125, 0.125, 0.8125, 0.125, 0.75, 0.1562, 0.6875, 0.1563, 0.75, 0.125, 0.75, 0.125, 0.6875, 0.1563, 0.625, 0.1562, 0.6875, 0.125, 0.6875, 0.125, 0.625, 0.1562, 0.5625, 0.1563, 0.625, 0.125, 0.625, 0.125, 0.5625, 0.1562, 0.5, 0.1562, 0.5625, 0.125, 0.5625, 0.125, 0.5, 0.125, 0.625, 0.125, 0.6875, 0.09375, 0.6875, 0.09375, 0.625, 0.125, 0.5625, 0.125, 0.625, 0.09375, 0.625, 0.09375, 0.5625, 0.125, 0.5, 0.125, 0.5625, 0.09375, 0.5625, 0.09375, 0.5, 0.125, 0.75, 0.125, 0.8125, 0.09375, 0.8125, 0.09375, 0.75, 0.125, 0.6875, 0.125, 0.75, 0.09375, 0.75, 0.09375, 0.6875, 0.09375, 0.75, 0.09375, 0.8125, 0.0625, 0.8125, 0.0625, 0.75, 0.09375, 0.6875, 0.09375, 0.75, 0.0625, 0.75, 0.0625, 0.6875, 0.09375, 0.625, 0.09375, 0.6875, 0.0625, 0.6875, 0.0625, 0.625, 0.09375, 0.5625, 0.09375, 0.625, 0.0625, 0.625, 0.0625, 0.5625, 0.09375, 0.5, 0.09375, 0.5625, 0.0625, 0.5625, 0.0625, 0.5, 0.0625, 0.5625, 0.0625, 0.625, 0.03125, 0.625, 0.03125, 0.5625, 0.0625, 0.5, 0.0625, 0.5625, 0.03125, 0.5625, 0.03125, 0.5, 0.0625, 0.75, 0.0625, 0.8125, 0.03125, 0.8125, 0.03125, 0.75, 0.0625, 0.6875, 0.0625, 0.75, 0.03125, 0.75, 0.03125, 0.6875, 0.0625, 0.625, 0.0625, 0.6875, 0.03125, 0.6875, 0.03125, 0.625, 0.03125, 0.75, 0.03125, 0.8125, 5.96e-08, 0.8125, 0.0, 0.75, 0.03125, 0.6875, 0.03125, 0.75, 0.0, 0.75, 0.0, 0.6875, 0.03125, 0.625, 0.03125, 0.6875, 0.0, 0.6875, 5.96e-08, 0.625, 0.03125, 0.5625, 0.03125, 0.625, 5.96e-08, 0.625, 0.0, 0.5625, 0.03125, 0.5, 0.03125, 0.5625, 0.0, 0.5625, 0.0, 0.5, 1.0, 0.5625, 1.0, 0.625, 0.9688, 0.625, 0.9688, 0.5625, 1.0, 0.5, 1.0, 0.5625, 0.9688, 0.5625, 0.9688, 0.5, 1.0, 0.75, 1.0, 0.8125, 0.9688, 0.8125, 0.9688, 0.75, 1.0, 0.6875, 1.0, 0.75, 0.9688, 0.75, 0.9688, 0.6875, 1.0, 0.625, 1.0, 0.6875, 0.9688, 0.6875, 0.9688, 0.625, 0.9688, 0.75, 0.9688, 0.8125, 0.9375, 0.8125, 0.9375, 0.75, 0.9688, 0.6875, 0.9688, 0.75, 0.9375, 0.75, 0.9375, 0.6875, 0.9688, 0.625, 0.9688, 0.6875, 0.9375, 0.6875, 0.9375, 0.625, 0.9688, 0.5625, 0.9688, 0.625, 0.9375, 0.625, 0.9375, 0.5625, 0.9688, 0.5, 0.9688, 0.5625, 0.9375, 0.5625, 0.9375, 0.5, 0.9375, 0.5, 0.9375, 0.5625, 0.9062, 0.5625, 0.9062, 0.5, 0.9375, 0.75, 0.9375, 0.8125, 0.9062, 0.8125, 0.9062, 0.75, 0.9375, 0.6875, 0.9375, 0.75, 0.9062, 0.75, 0.9062, 0.6875, 0.9375, 0.625, 0.9375, 0.6875, 0.9062, 0.6875, 0.9062, 0.625, 0.9375, 0.5625, 0.9375, 0.625, 0.9062, 0.625, 0.9062, 0.5625, 0.9062, 0.6875, 0.9062, 0.75, 0.875, 0.75, 0.875, 0.6875, 0.9062, 0.625, 0.9062, 0.6875, 0.875, 0.6875, 0.875, 0.625, 0.9062, 0.5625, 0.9062, 0.625, 0.875, 0.625, 0.875, 0.5625, 0.9062, 0.5, 0.9062, 0.5625, 0.875, 0.5625, 0.875, 0.5, 0.9062, 0.75, 0.9062, 0.8125, 0.875, 0.8125, 0.875, 0.75, 0.875, 0.75, 0.875, 0.8125, 0.8438, 0.8125, 0.8438, 0.75, 0.875, 0.6875, 0.875, 0.75, 0.8438, 0.75, 0.8438, 0.6875, 0.875, 0.625, 0.875, 0.6875, 0.8438, 0.6875, 0.8438, 0.625, 0.875, 0.5625, 0.875, 0.625, 0.8438, 0.625, 0.8438, 0.5625, 0.875, 0.5, 0.875, 0.5625, 0.8438, 0.5625, 0.8438, 0.5, 0.8438, 0.6875, 0.8438, 0.75, 0.8125, 0.75, 0.8125, 0.6875, 0.8438, 0.625, 0.8438, 0.6875, 0.8125, 0.6875, 0.8125, 0.625, 0.8438, 0.5625, 0.8438, 0.625, 0.8125, 0.625, 0.8125, 0.5625, 0.8438, 0.5, 0.8438, 0.5625, 0.8125, 0.5625, 0.8125, 0.5, 0.8438, 0.75, 0.8438, 0.8125, 0.8125, 0.8125, 0.8125, 0.75, 0.8125, 0.75, 0.8125, 0.8125, 0.7812, 0.8125, 0.7812, 0.75, 0.8125, 0.6875, 0.8125, 0.75, 0.7812, 0.75, 0.7812, 0.6875, 0.8125, 0.625, 0.8125, 0.6875, 0.7812, 0.6875, 0.7812, 0.625, 0.8125, 0.5625, 0.8125, 0.625, 0.7812, 0.625, 0.7812, 0.5625, 0.8125, 0.5, 0.8125, 0.5625, 0.7812, 0.5625, 0.7812, 0.5, 0.7812, 0.625, 0.7812, 0.6875, 0.75, 0.6875, 0.75, 0.625, 0.7812, 0.5625, 0.7812, 0.625, 0.75, 0.625, 0.75, 0.5625, 0.7812, 0.5, 0.7812, 0.5625, 0.75, 0.5625, 0.75, 0.5, 0.7812, 0.75, 0.7812, 0.8125, 0.75, 0.8125, 0.75, 0.75, 0.7812, 0.6875, 0.7812, 0.75, 0.75, 0.75, 0.75, 0.6875])
me_sphere.materials.append(mat_columnas_paredes)
me_sphere.use_remesh_fix_poles = True
me_sphere.use_remesh_preserve_attributes = False
me_sphere.use_mirror_vertex_groups = False
me_sphere.update()
me_cube = bpy.data.meshes.new('Cube')
me_cube.from_pydata([(-0.1749, -0.1749, 0.06117), (-0.1749, 0.1749, 0.06117), (0.1749, -0.1749, 0.06117), (0.1749, 0.1749, 0.06117), (-0.1749, -0.1749, 2.545), (-0.1749, 0.1749, 2.545), (0.1749, 0.1749, 2.545), (0.1749, -0.1749, 2.545), (-0.1901, 0.1901, 0.0), (-0.1901, -0.1901, 0.0), (-0.1901, -0.1901, 0.06371), (-0.1901, 0.1901, 0.06371), (0.1901, 0.1901, 0.0), (0.1901, 0.1901, 0.06371), (0.1901, -0.1901, 0.0), (0.1901, -0.1901, 0.06371)], [], [(3, 2, 15, 13), (1, 3, 13, 11), (2, 3, 6, 7), (1, 0, 4, 5), (0, 2, 7, 4), (3, 1, 5, 6), (9, 10, 11, 8), (8, 11, 13, 12), (12, 13, 15, 14), (14, 15, 10, 9), (0, 1, 11, 10), (2, 0, 10, 15)])
_uv = me_cube.uv_layers.new(name='UVMap')
_uv.uv.foreach_set('vector', [0.625, 0.5, 0.625, 0.75, 0.625, 0.75, 0.625, 0.5, 0.625, 0.25, 0.625, 0.5, 0.625, 0.5, 0.625, 0.25, 0.625, 0.75, 0.625, 0.5, 0.625, 0.5, 0.625, 0.75, 0.625, 0.25, 0.625, 0.0, 0.625, 0.0, 0.625, 0.25, 0.625, 1.0, 0.625, 0.75, 0.625, 0.75, 0.625, 1.0, 0.625, 0.5, 0.625, 0.25, 0.625, 0.25, 0.625, 0.5, 0.375, 0.0, 0.625, 0.0, 0.625, 0.25, 0.375, 0.25, 0.375, 0.25, 0.625, 0.25, 0.625, 0.5, 0.375, 0.5, 0.375, 0.5, 0.625, 0.5, 0.625, 0.75, 0.375, 0.75, 0.375, 0.75, 0.625, 0.75, 0.625, 1.0, 0.375, 1.0, 0.625, 0.0, 0.625, 0.25, 0.625, 0.25, 0.625, 0.0, 0.625, 0.75, 0.625, 1.0, 0.625, 1.0, 0.625, 0.75])
me_cube.materials.append(mat_columnas_paredes)
me_cube.use_remesh_fix_poles = True
me_cube.use_remesh_preserve_attributes = False
me_cube.use_mirror_vertex_groups = False
me_cube.update()
me_cube_001 = bpy.data.meshes.new('Cube.001')
me_cube_001.from_pydata([(-0.1749, -0.1749, -0.02197), (-0.1749, 0.1749, -0.02197), (0.1749, -0.1749, -0.02197), (0.1749, 0.1749, -0.02197), (-0.1749, -0.1749, 5.258), (-0.1749, 0.1749, 5.258), (0.1749, 0.1749, 5.258), (0.1749, -0.1749, 5.258), (-0.1901, 0.1901, -0.08314), (-0.1901, -0.1901, -0.08314), (-0.1901, -0.1901, -0.01943), (-0.1901, 0.1901, -0.01943), (0.1901, 0.1901, -0.08314), (0.1901, 0.1901, -0.01943), (0.1901, -0.1901, -0.08314), (0.1901, -0.1901, -0.01943)], [], [(3, 2, 15, 13), (1, 3, 13, 11), (2, 3, 6, 7), (1, 0, 4, 5), (0, 2, 7, 4), (3, 1, 5, 6), (9, 10, 11, 8), (8, 11, 13, 12), (12, 13, 15, 14), (14, 15, 10, 9), (0, 1, 11, 10), (2, 0, 10, 15)])
_uv = me_cube_001.uv_layers.new(name='UVMap')
_uv.uv.foreach_set('vector', [0.625, 0.5, 0.625, 0.75, 0.625, 0.75, 0.625, 0.5, 0.625, 0.25, 0.625, 0.5, 0.625, 0.5, 0.625, 0.25, 0.625, 0.75, 0.625, 0.5, 0.625, 0.5, 0.625, 0.75, 0.625, 0.25, 0.625, 0.0, 0.625, 0.0, 0.625, 0.25, 0.625, 1.0, 0.625, 0.75, 0.625, 0.75, 0.625, 1.0, 0.625, 0.5, 0.625, 0.25, 0.625, 0.25, 0.625, 0.5, 0.375, 0.0, 0.625, 0.0, 0.625, 0.25, 0.375, 0.25, 0.375, 0.25, 0.625, 0.25, 0.625, 0.5, 0.375, 0.5, 0.375, 0.5, 0.625, 0.5, 0.625, 0.75, 0.375, 0.75, 0.375, 0.75, 0.625, 0.75, 0.625, 1.0, 0.375, 1.0, 0.625, 0.0, 0.625, 0.25, 0.625, 0.25, 0.625, 0.0, 0.625, 0.75, 0.625, 1.0, 0.625, 1.0, 0.625, 0.75])
me_cube_001.materials.append(mat_columnas_paredes)
me_cube_001.use_remesh_fix_poles = True
me_cube_001.use_remesh_preserve_attributes = False
me_cube_001.use_mirror_vertex_groups = False
me_cube_001.update()
me_plane_001 = bpy.data.meshes.new('Plane.001')
me_plane_001.from_pydata([(-0.2893, -0.2893, -2.169), (0.2893, -0.2893, -2.169), (-0.2893, 0.2893, -2.169), (0.2893, 0.2893, -2.169), (-0.2893, -0.2893, -2.034), (0.2893, -0.2893, -2.034), (-0.2893, 0.2893, -2.034), (0.2893, 0.2893, -2.034)], [], [(4, 5, 7, 6), (1, 3, 7, 5), (2, 0, 4, 6), (3, 2, 6, 7), (0, 1, 5, 4)])
_uv = me_plane_001.uv_layers.new(name='UVMap')
_uv.uv.foreach_set('vector', [0.0, 0.0, 1.0, 0.0, 1.0, 1.0, 0.0, 1.0, 1.0, 0.0, 1.0, 1.0, 1.0, 1.0, 1.0, 0.0, 0.0, 1.0, 0.0, 0.0, 0.0, 0.0, 0.0, 1.0, 1.0, 1.0, 0.0, 1.0, 0.0, 1.0, 1.0, 1.0, 0.0, 0.0, 1.0, 0.0, 1.0, 0.0, 0.0, 0.0])
me_plane_001.materials.append(mat_columnas_paredes)
me_plane_001.use_remesh_fix_poles = True
me_plane_001.use_remesh_preserve_attributes = False
me_plane_001.use_mirror_vertex_groups = False
me_plane_001.update()
me_circle_001 = bpy.data.meshes.new('Circle.001')
me_circle_001.from_pydata([(1.51e-08, 0.1531, 0.0), (-0.02986, 0.1501, 0.0), (-0.05858, 0.1414, 0.0), (-0.08504, 0.1273, 0.0), (-0.1082, 0.1082, 0.0), (-0.1273, 0.08504, 0.0), (-0.1414, 0.05858, 0.0), (-0.1501, 0.02986, 0.0), (-0.1531, -3.049e-08, 0.0), (-0.1501, -0.02986, 0.0), (-0.1414, -0.05858, 0.0), (-0.1273, -0.08504, 0.0), (-0.1082, -0.1082, 0.0), (-0.08504, -0.1273, 0.0), (-0.05858, -0.1414, 0.0), (-0.02986, -0.1501, 0.0), (6.498e-08, -0.1531, 0.0), (0.02986, -0.1501, 0.0), (0.05858, -0.1414, 0.0), (0.08504, -0.1273, 0.0), (0.1082, -0.1082, 0.0), (0.1273, -0.08504, 0.0), (0.1414, -0.05858, 0.0), (0.1501, -0.02986, 0.0), (0.1531, 1.058e-07, 0.0), (0.1501, 0.02986, 0.0), (0.1414, 0.05858, 0.0), (0.1273, 0.08504, 0.0), (0.1082, 0.1082, 0.0), (0.08504, 0.1273, 0.0), (0.05858, 0.1414, 0.0), (0.02986, 0.1501, 0.0), (1.51e-08, 0.1531, 0.5071), (-0.02986, 0.1501, 0.5071), (-0.05858, 0.1414, 0.5071), (-0.08504, 0.1273, 0.5071), (-0.1082, 0.1082, 0.5071), (-0.1273, 0.08504, 0.5071), (-0.1414, 0.05858, 0.5071), (-0.1501, 0.02986, 0.5071), (-0.1531, -3.049e-08, 0.5071), (-0.1501, -0.02986, 0.5071), (-0.1414, -0.05858, 0.5071), (-0.1273, -0.08504, 0.5071), (-0.1082, -0.1082, 0.5071), (-0.08504, -0.1273, 0.5071), (-0.05858, -0.1414, 0.5071), (-0.02986, -0.1501, 0.5071), (6.498e-08, -0.1531, 0.5071), (0.02986, -0.1501, 0.5071), (0.05858, -0.1414, 0.5071), (0.08504, -0.1273, 0.5071), (0.1082, -0.1082, 0.5071), (0.1273, -0.08504, 0.5071), (0.1414, -0.05858, 0.5071), (0.1501, -0.02986, 0.5071), (0.1531, 1.058e-07, 0.5071), (0.1501, 0.02986, 0.5071), (0.1414, 0.05858, 0.5071), (0.1273, 0.08504, 0.5071), (0.1082, 0.1082, 0.5071), (0.08504, 0.1273, 0.5071), (0.05858, 0.1414, 0.5071), (0.02986, 0.1501, 0.5071), (0.02717, 0.1366, 0.5072), (0.0533, 0.1287, 0.5072), (0.07737, 0.1158, 0.5072), (0.09848, 0.09848, 0.5072), (0.1158, 0.07737, 0.5072), (0.1287, 0.0533, 0.5072), (0.1366, 0.02717, 0.5072), (0.1393, 9.638e-08, 0.5072), (0.1366, -0.02717, 0.5072), (0.1287, -0.0533, 0.5072), (0.1158, -0.07737, 0.5072), (0.09848, -0.09848, 0.5072), (0.07737, -0.1158, 0.5072), (0.0533, -0.1287, 0.5072), (0.02717, -0.1366, 0.5072), (5.923e-08, -0.1393, 0.5072), (-0.02717, -0.1366, 0.5072), (-0.0533, -0.1287, 0.5072), (-0.07737, -0.1158, 0.5072), (-0.09848, -0.09848, 0.5072), (-0.1158, -0.07737, 0.5072), (-0.1287, -0.0533, 0.5072), (-0.1366, -0.02717, 0.5072), (-0.1393, -2.758e-08, 0.5072), (-0.1366, 0.02717, 0.5072), (-0.1287, 0.0533, 0.5072), (-0.1158, 0.07737, 0.5072), (-0.09848, 0.09848, 0.5072), (-0.07737, 0.1158, 0.5072), (-0.0533, 0.1287, 0.5072), (-0.02717, 0.1366, 0.5072), (1.385e-08, 0.1393, 0.5072), (0.02717, 0.1366, 0.5146), (0.0533, 0.1287, 0.5146), (0.07737, 0.1158, 0.5146), (0.09848, 0.09848, 0.5146), (0.1158, 0.07737, 0.5146), (0.1287, 0.0533, 0.5146), (0.1366, 0.02717, 0.5146), (0.1393, 9.638e-08, 0.5146), (0.1366, -0.02717, 0.5146), (0.1287, -0.0533, 0.5146), (0.1158, -0.07737, 0.5146), (0.09848, -0.09848, 0.5146), (0.07737, -0.1158, 0.5146), (0.0533, -0.1287, 0.5146), (0.02717, -0.1366, 0.5146), (5.923e-08, -0.1393, 0.5146), (-0.02717, -0.1366, 0.5146), (-0.0533, -0.1287, 0.5146), (-0.07737, -0.1158, 0.5146), (-0.09848, -0.09848, 0.5146), (-0.1158, -0.07737, 0.5146), (-0.1287, -0.0533, 0.5146), (-0.1366, -0.02717, 0.5146), (-0.1393, -2.758e-08, 0.5146), (-0.1366, 0.02717, 0.5146), (-0.1287, 0.0533, 0.5146), (-0.1158, 0.07737, 0.5146), (-0.09848, 0.09848, 0.5146), (-0.07737, 0.1158, 0.5146), (-0.0533, 0.1287, 0.5146), (-0.02717, 0.1366, 0.5146), (1.385e-08, 0.1393, 0.5146)], [], [(13, 12, 44, 45), (27, 26, 58, 59), (14, 13, 45, 46), (1, 0, 32, 33), (28, 27, 59, 60), (15, 14, 46, 47), (2, 1, 33, 34), (29, 28, 60, 61), (16, 15, 47, 48), (3, 2, 34, 35), (30, 29, 61, 62), (17, 16, 48, 49), (4, 3, 35, 36), (31, 30, 62, 63), (18, 17, 49, 50), (5, 4, 36, 37), (0, 31, 63, 32), (19, 18, 50, 51), (6, 5, 37, 38), (20, 19, 51, 52), (7, 6, 38, 39), (21, 20, 52, 53), (8, 7, 39, 40), (22, 21, 53, 54), (9, 8, 40, 41), (23, 22, 54, 55), (10, 9, 41, 42), (24, 23, 55, 56), (11, 10, 42, 43), (25, 24, 56, 57), (12, 11, 43, 44), (26, 25, 57, 58), (54, 53, 74, 73), (40, 39, 88, 87), (53, 52, 75, 74), (39, 38, 89, 88), (52, 51, 76, 75), (38, 37, 90, 89), (51, 50, 77, 76), (32, 63, 64, 95), (37, 36, 91, 90), (50, 49, 78, 77), (63, 62, 65, 64), (36, 35, 92, 91), (49, 48, 79, 78), (62, 61, 66, 65), (35, 34, 93, 92), (48, 47, 80, 79), (61, 60, 67, 66), (34, 33, 94, 93), (47, 46, 81, 80), (60, 59, 68, 67), (33, 32, 95, 94), (46, 45, 82, 81), (59, 58, 69, 68), (45, 44, 83, 82), (58, 57, 70, 69), (44, 43, 84, 83), (57, 56, 71, 70), (43, 42, 85, 84), (56, 55, 72, 71), (42, 41, 86, 85), (55, 54, 73, 72), (41, 40, 87, 86), (82, 83, 115, 114), (69, 70, 102, 101), (83, 84, 116, 115), (70, 71, 103, 102), (84, 85, 117, 116), (71, 72, 104, 103), (85, 86, 118, 117), (72, 73, 105, 104), (86, 87, 119, 118), (73, 74, 106, 105), (87, 88, 120, 119), (74, 75, 107, 106), (88, 89, 121, 120), (75, 76, 108, 107), (89, 90, 122, 121), (76, 77, 109, 108), (95, 64, 96, 127), (90, 91, 123, 122), (77, 78, 110, 109), (64, 65, 97, 96), (91, 92, 124, 123), (78, 79, 111, 110), (65, 66, 98, 97), (92, 93, 125, 124), (79, 80, 112, 111), (66, 67, 99, 98), (93, 94, 126, 125), (80, 81, 113, 112), (67, 68, 100, 99), (94, 95, 127, 126), (81, 82, 114, 113), (68, 69, 101, 100)])
_uv = me_circle_001.uv_layers.new(name='UVMap')
_uv.uv.foreach_set('vector', [0.0, 0.0, 0.0, 0.0, 0.0, 0.0, 0.0, 0.0, 0.0, 0.0, 0.0, 0.0, 0.0, 0.0, 0.0, 0.0, 0.0, 0.0, 0.0, 0.0, 0.0, 0.0, 0.0, 0.0, 0.0, 0.0, 0.0, 0.0, 0.0, 0.0, 0.0, 0.0, 0.0, 0.0, 0.0, 0.0, 0.0, 0.0, 0.0, 0.0, 0.0, 0.0, 0.0, 0.0, 0.0, 0.0, 0.0, 0.0, 0.0, 0.0, 0.0, 0.0, 0.0, 0.0, 0.0, 0.0, 0.0, 0.0, 0.0, 0.0, 0.0, 0.0, 0.0, 0.0, 0.0, 0.0, 0.0, 0.0, 0.0, 0.0, 0.0, 0.0, 0.0, 0.0, 0.0, 0.0, 0.0, 0.0, 0.0, 0.0, 0.0, 0.0, 0.0, 0.0, 0.0, 0.0, 0.0, 0.0, 0.0, 0.0, 0.0, 0.0, 0.0, 0.0, 0.0, 0.0, 0.0, 0.0, 0.0, 0.0, 0.0, 0.0, 0.0, 0.0, 0.0, 0.0, 0.0, 0.0, 0.0, 0.0, 0.0, 0.0, 0.0, 0.0, 0.0, 0.0, 0.0, 0.0, 0.0, 0.0, 0.0, 0.0, 0.0, 0.0, 0.0, 0.0, 0.0, 0.0, 0.0, 0.0, 0.0, 0.0, 0.0, 0.0, 0.0, 0.0, 0.0, 0.0, 0.0, 0.0, 0.0, 0.0, 0.0, 0.0, 0.0, 0.0, 0.0, 0.0, 0.0, 0.0, 0.0, 0.0, 0.0, 0.0, 0.0, 0.0, 0.0, 0.0, 0.0, 0.0, 0.0, 0.0, 0.0, 0.0, 0.0, 0.0, 0.0, 0.0, 0.0, 0.0, 0.0, 0.0, 0.0, 0.0, 0.0, 0.0, 0.0, 0.0, 0.0, 0.0, 0.0, 0.0, 0.0, 0.0, 0.0, 0.0, 0.0, 0.0, 0.0, 0.0, 0.0, 0.0, 0.0, 0.0, 0.0, 0.0, 0.0, 0.0, 0.0, 0.0, 0.0, 0.0, 0.0, 0.0, 0.0, 0.0, 0.0, 0.0, 0.0, 0.0, 0.0, 0.0, 0.0, 0.0, 0.0, 0.0, 0.0, 0.0, 0.0, 0.0, 0.0, 0.0, 0.0, 0.0, 0.0, 0.0, 0.0, 0.0, 0.0, 0.0, 0.0, 0.0, 0.0, 0.0, 0.0, 0.0, 0.0, 0.0, 0.0, 0.0, 0.0, 0.0, 0.0, 0.0, 0.0, 0.0, 0.0, 0.0, 0.0, 0.0, 0.0, 0.0, 0.0, 0.0, 0.0, 0.0, 0.0, 0.0, 0.0, 0.0, 0.0, 0.0, 0.0, 0.0, 0.0, 0.0, 0.0, 0.0, 0.0, 0.0, 0.0, 0.0, 0.0, 0.0, 0.0, 0.0, 0.0, 0.0, 0.0, 0.0, 0.0, 0.0, 0.0, 0.0, 0.0, 0.0, 0.0, 0.0, 0.0, 0.0, 0.0, 0.0, 0.0, 0.0, 0.0, 0.0, 0.0, 0.0, 0.0, 0.0, 0.0, 0.0, 0.0, 0.0, 0.0, 0.0, 0.0, 0.0, 0.0, 0.0, 0.0, 0.0, 0.0, 0.0, 0.0, 0.0, 0.0, 0.0, 0.0, 0.0, 0.0, 0.0, 0.0, 0.0, 0.0, 0.0, 0.0, 0.0, 0.0, 0.0, 0.0, 0.0, 0.0, 0.0, 0.0, 0.0, 0.0, 0.0, 0.0, 0.0, 0.0, 0.0, 0.0, 0.0, 0.0, 0.0, 0.0, 0.0, 0.0, 0.0, 0.0, 0.0, 0.0, 0.0, 0.0, 0.0, 0.0, 0.0, 0.0, 0.0, 0.0, 0.0, 0.0, 0.0, 0.0, 0.0, 0.0, 0.0, 0.0, 0.0, 0.0, 0.0, 0.0, 0.0, 0.0, 0.0, 0.0, 0.0, 0.0, 0.0, 0.0, 0.0, 0.0, 0.0, 0.0, 0.0, 0.0, 0.0, 0.0, 0.0, 0.0, 0.0, 0.0, 0.0, 0.0, 0.0, 0.0, 0.0, 0.0, 0.0, 0.0, 0.0, 0.0, 0.0, 0.0, 0.0, 0.0, 0.0, 0.0, 0.0, 0.0, 0.0, 0.0, 0.0, 0.0, 0.0, 0.0, 0.0, 0.0, 0.0, 0.0, 0.0, 0.0, 0.0, 0.0, 0.0, 0.0, 0.0, 0.0, 0.0, 0.0, 0.0, 0.0, 0.0, 0.0, 0.0, 0.0, 0.0, 0.0, 0.0, 0.0, 0.0, 0.0, 0.0, 0.0, 0.0, 0.0, 0.0, 0.0, 0.0, 0.0, 0.0, 0.0, 0.0, 0.0, 0.0, 0.0, 0.0, 0.0, 0.0, 0.0, 0.0, 0.0, 0.0, 0.0, 0.0, 0.0, 0.0, 0.0, 0.0, 0.0, 0.0, 0.0, 0.0, 0.0, 0.0, 0.0, 0.0, 0.0, 0.0, 0.0, 0.0, 0.0, 0.0, 0.0, 0.0, 0.0, 0.0, 0.0, 0.0, 0.0, 0.0, 0.0, 0.0, 0.0, 0.0, 0.0, 0.0, 0.0, 0.0, 0.0, 0.0, 0.0, 0.0, 0.0, 0.0, 0.0, 0.0, 0.0, 0.0, 0.0, 0.0, 0.0, 0.0, 0.0, 0.0, 0.0, 0.0, 0.0, 0.0, 0.0, 0.0, 0.0, 0.0, 0.0, 0.0, 0.0, 0.0, 0.0, 0.0, 0.0, 0.0, 0.0, 0.0, 0.0, 0.0, 0.0, 0.0, 0.0, 0.0, 0.0, 0.0, 0.0, 0.0, 0.0, 0.0, 0.0, 0.0, 0.0, 0.0, 0.0, 0.0, 0.0, 0.0, 0.0, 0.0, 0.0, 0.0, 0.0, 0.0, 0.0, 0.0, 0.0, 0.0, 0.0, 0.0, 0.0, 0.0, 0.0, 0.0, 0.0, 0.0, 0.0, 0.0, 0.0, 0.0, 0.0, 0.0, 0.0, 0.0, 0.0, 0.0, 0.0, 0.0, 0.0, 0.0, 0.0, 0.0, 0.0, 0.0, 0.0, 0.0, 0.0, 0.0, 0.0, 0.0, 0.0, 0.0, 0.0, 0.0, 0.0, 0.0, 0.0, 0.0, 0.0, 0.0, 0.0, 0.0, 0.0, 0.0, 0.0, 0.0, 0.0, 0.0, 0.0, 0.0, 0.0, 0.0, 0.0, 0.0, 0.0, 0.0, 0.0, 0.0, 0.0, 0.0, 0.0, 0.0, 0.0, 0.0, 0.0, 0.0, 0.0, 0.0, 0.0, 0.0, 0.0, 0.0, 0.0, 0.0, 0.0, 0.0, 0.0, 0.0, 0.0, 0.0, 0.0, 0.0, 0.0, 0.0, 0.0, 0.0, 0.0, 0.0, 0.0, 0.0, 0.0, 0.0, 0.0, 0.0, 0.0, 0.0, 0.0, 0.0, 0.0, 0.0, 0.0, 0.0, 0.0, 0.0, 0.0, 0.0, 0.0, 0.0, 0.0, 0.0, 0.0, 0.0, 0.0, 0.0, 0.0, 0.0, 0.0, 0.0, 0.0, 0.0, 0.0, 0.0, 0.0, 0.0, 0.0, 0.0, 0.0, 0.0, 0.0, 0.0, 0.0, 0.0, 0.0, 0.0, 0.0, 0.0, 0.0, 0.0, 0.0, 0.0, 0.0, 0.0, 0.0, 0.0, 0.0, 0.0, 0.0, 0.0, 0.0, 0.0, 0.0, 0.0, 0.0, 0.0, 0.0, 0.0, 0.0, 0.0, 0.0, 0.0, 0.0, 0.0, 0.0, 0.0, 0.0, 0.0, 0.0, 0.0, 0.0, 0.0, 0.0, 0.0, 0.0, 0.0, 0.0, 0.0, 0.0, 0.0, 0.0, 0.0, 0.0, 0.0, 0.0, 0.0, 0.0, 0.0, 0.0, 0.0, 0.0, 0.0, 0.0, 0.0, 0.0, 0.0, 0.0, 0.0, 0.0, 0.0, 0.0, 0.0, 0.0, 0.0])
me_circle_001.materials.append(mat_columnas_paredes)
me_circle_001.use_remesh_fix_poles = True
me_circle_001.use_remesh_preserve_attributes = False
me_circle_001.use_mirror_vertex_groups = False
me_circle_001.update()
me_sphere_001 = bpy.data.meshes.new('Sphere.001')
me_sphere_001.from_pydata([(8.498e-08, 0.1362, 0.07099), (8.619e-08, 0.1733, 0.05725), (8.767e-08, 0.2038, 0.0405), (8.936e-08, 0.2264, 0.0214), (9.119e-08, 0.2404, 0.0006647), (9.31e-08, 0.2451, -0.0209), (0.02656, 0.1335, 0.07099), (0.03381, 0.17, 0.05725), (0.03976, 0.1999, 0.0405), (0.04417, 0.2221, 0.0214), (0.04689, 0.2358, 0.0006647), (0.04781, 0.2404, -0.0209), (0.05211, 0.1258, 0.07099), (0.06632, 0.1601, 0.05725), (0.07798, 0.1883, 0.0405), (0.08665, 0.2092, 0.0214), (0.09199, 0.2221, 0.0006647), (0.09379, 0.2264, -0.0209), (0.07565, 0.1132, 0.07099), (0.09628, 0.1441, 0.05725), (0.1132, 0.1694, 0.0405), (0.1258, 0.1883, 0.0214), (0.1335, 0.1999, 0.0006647), (0.1362, 0.2038, -0.0209), (0.09628, 0.09628, 0.07099), (0.1225, 0.1225, 0.05725), (0.1441, 0.1441, 0.0405), (0.1601, 0.1601, 0.0214), (0.17, 0.17, 0.0006647), (0.1733, 0.1733, -0.0209), (0.1132, 0.07565, 0.07099), (0.1441, 0.09628, 0.05725), (0.1694, 0.1132, 0.0405), (0.1883, 0.1258, 0.0214), (0.1999, 0.1335, 0.0006647), (0.2038, 0.1362, -0.0209), (0.1258, 0.05211, 0.07099), (0.1601, 0.06632, 0.05725), (0.1883, 0.07798, 0.0405), (0.2092, 0.08665, 0.0214), (0.2221, 0.09199, 0.0006647), (0.2264, 0.09379, -0.0209), (0.1335, 0.02656, 0.07099), (0.17, 0.03381, 0.05725), (0.1999, 0.03976, 0.0405), (0.2221, 0.04417, 0.0214), (0.2358, 0.04689, 0.0006647), (0.2404, 0.04781, -0.0209), (0.1362, -2.706e-07, 0.07099), (0.1733, -2.724e-07, 0.05725), (0.2038, -2.761e-07, 0.0405), (0.2264, -2.615e-07, 0.0214), (0.2404, -2.907e-07, 0.0006647), (0.2451, -2.871e-07, -0.0209), (0.1335, -0.02656, 0.07099), (0.17, -0.03381, 0.05725), (0.1999, -0.03976, 0.0405), (0.2221, -0.04417, 0.0214), (0.2358, -0.0469, 0.0006647), (0.2404, -0.04781, -0.0209), (0.1258, -0.05211, 0.07099), (0.1601, -0.06632, 0.05725), (0.1883, -0.07798, 0.0405), (0.2092, -0.08665, 0.0214), (0.2221, -0.09199, 0.0006647), (0.2264, -0.09379, -0.0209), (0.1132, -0.07565, 0.07099), (0.1441, -0.09628, 0.05725), (0.1694, -0.1132, 0.0405), (0.1883, -0.1258, 0.0214), (0.1999, -0.1335, 0.0006647), (0.2038, -0.1362, -0.0209), (0.09628, -0.09628, 0.07099), (0.1225, -0.1225, 0.05725), (0.1441, -0.1441, 0.0405), (0.1601, -0.1601, 0.0214), (0.17, -0.17, 0.0006647), (0.1733, -0.1733, -0.0209), (0.07565, -0.1132, 0.07099), (0.09628, -0.1441, 0.05725), (0.1132, -0.1694, 0.0405), (0.1258, -0.1883, 0.0214), (0.1335, -0.1999, 0.0006647), (0.1362, -0.2038, -0.0209), (0.05211, -0.1258, 0.07099), (0.06632, -0.1601, 0.05725), (0.07798, -0.1883, 0.0405), (0.08665, -0.2092, 0.0214), (0.09199, -0.2221, 0.0006647), (0.09379, -0.2264, -0.0209), (0.02656, -0.1335, 0.07099), (0.03381, -0.17, 0.05725), (0.03976, -0.1999, 0.0405), (0.04417, -0.2221, 0.0214), (0.04689, -0.2358, 0.0006647), (0.04781, -0.2404, -0.0209), (9.143e-08, -0.1362, 0.07099), (7.986e-08, -0.1733, 0.05725), (6.673e-08, -0.2038, 0.0405), (1.049e-07, -0.2264, 0.0214), (7.025e-08, -0.2404, 0.0006647), (6.85e-08, -0.2451, -0.0209), (-0.02656, -0.1335, 0.07099), (-0.03381, -0.17, 0.05725), (-0.03976, -0.1999, 0.0405), (-0.04417, -0.2221, 0.0214), (-0.04689, -0.2358, 0.0006647), (-0.04781, -0.2404, -0.0209), (-0.05211, -0.1258, 0.07099), (-0.06632, -0.1601, 0.05725), (-0.07798, -0.1883, 0.0405), (-0.08665, -0.2092, 0.0214), (-0.09199, -0.2221, 0.0006647), (-0.09379, -0.2264, -0.0209), (-0.07565, -0.1132, 0.07099), (-0.09628, -0.1441, 0.05725), (-0.1132, -0.1694, 0.0405), (-0.1258, -0.1883, 0.0214), (-0.1335, -0.1999, 0.0006647), (-0.1362, -0.2038, -0.0209), (-0.09628, -0.09628, 0.07099), (-0.1225, -0.1225, 0.05725), (-0.1441, -0.1441, 0.0405), (-0.1601, -0.1601, 0.0214), (-0.17, -0.17, 0.0006647), (-0.1733, -0.1733, -0.0209), (-0.1132, -0.07565, 0.07099), (-0.1441, -0.09628, 0.05725), (-0.1694, -0.1132, 0.0405), (-0.1883, -0.1258, 0.0214), (-0.1999, -0.1335, 0.0006647), (-0.2038, -0.1362, -0.0209), (-0.1258, -0.05211, 0.07099), (-0.1601, -0.06632, 0.05725), (-0.1883, -0.07798, 0.0405), (-0.2092, -0.08665, 0.0214), (-0.2221, -0.09199, 0.0006647), (-0.2264, -0.09379, -0.0209), (-0.1335, -0.02656, 0.07099), (-0.17, -0.03381, 0.05725), (-0.1999, -0.03976, 0.0405), (-0.2221, -0.04417, 0.0214), (-0.2358, -0.04689, 0.0006647), (-0.2404, -0.04781, -0.0209), (-0.1362, -2.633e-07, 0.07099), (-0.1733, -2.396e-07, 0.05725), (-0.2038, -2.286e-07, 0.0405), (-0.2264, -2.724e-07, 0.0214), (-0.2404, -2.177e-07, 0.0006647), (-0.2451, -2.286e-07, -0.0209), (-0.1335, 0.02656, 0.07099), (-0.17, 0.03381, 0.05725), (-0.1999, 0.03976, 0.0405), (-0.2221, 0.04417, 0.0214), (-0.2358, 0.04689, 0.0006647), (-0.2404, 0.04781, -0.0209), (-0.1258, 0.05211, 0.07099), (-0.1601, 0.06632, 0.05725), (-0.1883, 0.07798, 0.0405), (-0.2092, 0.08665, 0.0214), (-0.2221, 0.09199, 0.0006647), (-0.2264, 0.09379, -0.0209), (-0.1132, 0.07565, 0.07099), (-0.1441, 0.09628, 0.05725), (-0.1694, 0.1132, 0.0405), (-0.1883, 0.1258, 0.0214), (-0.1999, 0.1335, 0.0006647), (-0.2038, 0.1362, -0.0209), (-0.09628, 0.09628, 0.07099), (-0.1225, 0.1225, 0.05725), (-0.1441, 0.1441, 0.0405), (-0.1601, 0.1601, 0.0214), (-0.17, 0.17, 0.0006647), (-0.1733, 0.1733, -0.0209), (-0.07565, 0.1132, 0.07099), (-0.09628, 0.1441, 0.05725), (-0.1132, 0.1694, 0.0405), (-0.1258, 0.1883, 0.0214), (-0.1335, 0.1999, 0.0006647), (-0.1362, 0.2038, -0.0209), (-0.05211, 0.1258, 0.07099), (-0.06632, 0.1601, 0.05725), (-0.07798, 0.1883, 0.0405), (-0.08665, 0.2092, 0.0214), (-0.09199, 0.2221, 0.0006647), (-0.09379, 0.2264, -0.0209), (-0.02656, 0.1335, 0.07099), (-0.03381, 0.17, 0.05725), (-0.03976, 0.1999, 0.0405), (-0.04417, 0.2221, 0.0214), (-0.04689, 0.2358, 0.0006647), (-0.04781, 0.2404, -0.0209)], [], [(2, 1, 7, 8), (3, 2, 8, 9), (4, 3, 9, 10), (5, 4, 10, 11), (1, 0, 6, 7), (7, 6, 12, 13), (8, 7, 13, 14), (9, 8, 14, 15), (10, 9, 15, 16), (11, 10, 16, 17), (17, 16, 22, 23), (13, 12, 18, 19), (14, 13, 19, 20), (15, 14, 20, 21), (16, 15, 21, 22), (20, 19, 25, 26), (21, 20, 26, 27), (22, 21, 27, 28), (23, 22, 28, 29), (19, 18, 24, 25), (25, 24, 30, 31), (26, 25, 31, 32), (27, 26, 32, 33), (28, 27, 33, 34), (29, 28, 34, 35), (32, 31, 37, 38), (33, 32, 38, 39), (34, 33, 39, 40), (35, 34, 40, 41), (31, 30, 36, 37), (37, 36, 42, 43), (38, 37, 43, 44), (39, 38, 44, 45), (40, 39, 45, 46), (41, 40, 46, 47), (45, 44, 50, 51), (46, 45, 51, 52), (47, 46, 52, 53), (43, 42, 48, 49), (44, 43, 49, 50), (49, 48, 54, 55), (50, 49, 55, 56), (51, 50, 56, 57), (52, 51, 57, 58), (53, 52, 58, 59), (58, 57, 63, 64), (59, 58, 64, 65), (55, 54, 60, 61), (56, 55, 61, 62), (57, 56, 62, 63), (61, 60, 66, 67), (62, 61, 67, 68), (63, 62, 68, 69), (64, 63, 69, 70), (65, 64, 70, 71), (70, 69, 75, 76), (71, 70, 76, 77), (67, 66, 72, 73), (68, 67, 73, 74), (69, 68, 74, 75), (73, 72, 78, 79), (74, 73, 79, 80), (75, 74, 80, 81), (76, 75, 81, 82), (77, 76, 82, 83), (83, 82, 88, 89), (79, 78, 84, 85), (80, 79, 85, 86), (81, 80, 86, 87), (82, 81, 87, 88), (85, 84, 90, 91), (86, 85, 91, 92), (87, 86, 92, 93), (88, 87, 93, 94), (89, 88, 94, 95), (95, 94, 100, 101), (91, 90, 96, 97), (92, 91, 97, 98), (93, 92, 98, 99), (94, 93, 99, 100), (98, 97, 103, 104), (99, 98, 104, 105), (100, 99, 105, 106), (101, 100, 106, 107), (97, 96, 102, 103), (103, 102, 108, 109), (104, 103, 109, 110), (105, 104, 110, 111), (106, 105, 111, 112), (107, 106, 112, 113), (111, 110, 116, 117), (112, 111, 117, 118), (113, 112, 118, 119), (109, 108, 114, 115), (110, 109, 115, 116), (115, 114, 120, 121), (116, 115, 121, 122), (117, 116, 122, 123), (118, 117, 123, 124), (119, 118, 124, 125), (123, 122, 128, 129), (124, 123, 129, 130), (125, 124, 130, 131), (121, 120, 126, 127), (122, 121, 127, 128), (127, 126, 132, 133), (128, 127, 133, 134), (129, 128, 134, 135), (130, 129, 135, 136), (131, 130, 136, 137), (136, 135, 141, 142), (137, 136, 142, 143), (133, 132, 138, 139), (134, 133, 139, 140), (135, 134, 140, 141), (139, 138, 144, 145), (140, 139, 145, 146), (141, 140, 146, 147), (142, 141, 147, 148), (143, 142, 148, 149), (148, 147, 153, 154), (149, 148, 154, 155), (145, 144, 150, 151), (146, 145, 151, 152), (147, 146, 152, 153), (151, 150, 156, 157), (152, 151, 157, 158), (153, 152, 158, 159), (154, 153, 159, 160), (155, 154, 160, 161), (161, 160, 166, 167), (157, 156, 162, 163), (158, 157, 163, 164), (159, 158, 164, 165), (160, 159, 165, 166), (164, 163, 169, 170), (165, 164, 170, 171), (166, 165, 171, 172), (167, 166, 172, 173), (163, 162, 168, 169), (169, 168, 174, 175), (170, 169, 175, 176), (171, 170, 176, 177), (172, 171, 177, 178), (173, 172, 178, 179), (176, 175, 181, 182), (177, 176, 182, 183), (178, 177, 183, 184), (179, 178, 184, 185), (175, 174, 180, 181), (181, 180, 186, 187), (182, 181, 187, 188), (183, 182, 188, 189), (184, 183, 189, 190), (185, 184, 190, 191), (189, 188, 2, 3), (190, 189, 3, 4), (191, 190, 4, 5), (187, 186, 0, 1), (188, 187, 1, 2)])
_uv = me_sphere_001.uv_layers.new(name='UVMap')
_uv.uv.foreach_set('vector', [0.75, 0.6875, 0.75, 0.75, 0.7188, 0.75, 0.7188, 0.6875, 0.75, 0.625, 0.75, 0.6875, 0.7188, 0.6875, 0.7188, 0.625, 0.75, 0.5625, 0.75, 0.625, 0.7188, 0.625, 0.7188, 0.5625, 0.75, 0.5, 0.75, 0.5625, 0.7188, 0.5625, 0.7188, 0.5, 0.75, 0.75, 0.75, 0.8125, 0.7188, 0.8125, 0.7188, 0.75, 0.7188, 0.75, 0.7188, 0.8125, 0.6875, 0.8125, 0.6875, 0.75, 0.7188, 0.6875, 0.7188, 0.75, 0.6875, 0.75, 0.6875, 0.6875, 0.7188, 0.625, 0.7188, 0.6875, 0.6875, 0.6875, 0.6875, 0.625, 0.7188, 0.5625, 0.7188, 0.625, 0.6875, 0.625, 0.6875, 0.5625, 0.7188, 0.5, 0.7188, 0.5625, 0.6875, 0.5625, 0.6875, 0.5, 0.6875, 0.5, 0.6875, 0.5625, 0.6562, 0.5625, 0.6562, 0.5, 0.6875, 0.75, 0.6875, 0.8125, 0.6562, 0.8125, 0.6562, 0.75, 0.6875, 0.6875, 0.6875, 0.75, 0.6562, 0.75, 0.6562, 0.6875, 0.6875, 0.625, 0.6875, 0.6875, 0.6562, 0.6875, 0.6562, 0.625, 0.6875, 0.5625, 0.6875, 0.625, 0.6562, 0.625, 0.6562, 0.5625, 0.6562, 0.6875, 0.6562, 0.75, 0.625, 0.75, 0.625, 0.6875, 0.6562, 0.625, 0.6562, 0.6875, 0.625, 0.6875, 0.625, 0.625, 0.6562, 0.5625, 0.6562, 0.625, 0.625, 0.625, 0.625, 0.5625, 0.6562, 0.5, 0.6562, 0.5625, 0.625, 0.5625, 0.625, 0.5, 0.6562, 0.75, 0.6562, 0.8125, 0.625, 0.8125, 0.625, 0.75, 0.625, 0.75, 0.625, 0.8125, 0.5937, 0.8125, 0.5937, 0.75, 0.625, 0.6875, 0.625, 0.75, 0.5937, 0.75, 0.5937, 0.6875, 0.625, 0.625, 0.625, 0.6875, 0.5937, 0.6875, 0.5937, 0.625, 0.625, 0.5625, 0.625, 0.625, 0.5937, 0.625, 0.5937, 0.5625, 0.625, 0.5, 0.625, 0.5625, 0.5937, 0.5625, 0.5937, 0.5, 0.5937, 0.6875, 0.5937, 0.75, 0.5625, 0.75, 0.5625, 0.6875, 0.5937, 0.625, 0.5937, 0.6875, 0.5625, 0.6875, 0.5625, 0.625, 0.5937, 0.5625, 0.5937, 0.625, 0.5625, 0.625, 0.5625, 0.5625, 0.5937, 0.5, 0.5937, 0.5625, 0.5625, 0.5625, 0.5625, 0.5, 0.5937, 0.75, 0.5937, 0.8125, 0.5625, 0.8125, 0.5625, 0.75, 0.5625, 0.75, 0.5625, 0.8125, 0.5312, 0.8125, 0.5312, 0.75, 0.5625, 0.6875, 0.5625, 0.75, 0.5312, 0.75, 0.5312, 0.6875, 0.5625, 0.625, 0.5625, 0.6875, 0.5312, 0.6875, 0.5312, 0.625, 0.5625, 0.5625, 0.5625, 0.625, 0.5312, 0.625, 0.5312, 0.5625, 0.5625, 0.5, 0.5625, 0.5625, 0.5312, 0.5625, 0.5312, 0.5, 0.5312, 0.625, 0.5312, 0.6875, 0.5, 0.6875, 0.5, 0.625, 0.5312, 0.5625, 0.5312, 0.625, 0.5, 0.625, 0.5, 0.5625, 0.5312, 0.5, 0.5312, 0.5625, 0.5, 0.5625, 0.5, 0.5, 0.5312, 0.75, 0.5312, 0.8125, 0.5, 0.8125, 0.5, 0.75, 0.5312, 0.6875, 0.5312, 0.75, 0.5, 0.75, 0.5, 0.6875, 0.5, 0.75, 0.5, 0.8125, 0.4687, 0.8125, 0.4687, 0.75, 0.5, 0.6875, 0.5, 0.75, 0.4687, 0.75, 0.4687, 0.6875, 0.5, 0.625, 0.5, 0.6875, 0.4687, 0.6875, 0.4687, 0.625, 0.5, 0.5625, 0.5, 0.625, 0.4687, 0.625, 0.4687, 0.5625, 0.5, 0.5, 0.5, 0.5625, 0.4687, 0.5625, 0.4687, 0.5, 0.4687, 0.5625, 0.4687, 0.625, 0.4375, 0.625, 0.4375, 0.5625, 0.4687, 0.5, 0.4687, 0.5625, 0.4375, 0.5625, 0.4375, 0.5, 0.4687, 0.75, 0.4687, 0.8125, 0.4375, 0.8125, 0.4375, 0.75, 0.4687, 0.6875, 0.4687, 0.75, 0.4375, 0.75, 0.4375, 0.6875, 0.4687, 0.625, 0.4687, 0.6875, 0.4375, 0.6875, 0.4375, 0.625, 0.4375, 0.75, 0.4375, 0.8125, 0.4062, 0.8125, 0.4062, 0.75, 0.4375, 0.6875, 0.4375, 0.75, 0.4062, 0.75, 0.4062, 0.6875, 0.4375, 0.625, 0.4375, 0.6875, 0.4062, 0.6875, 0.4062, 0.625, 0.4375, 0.5625, 0.4375, 0.625, 0.4062, 0.625, 0.4062, 0.5625, 0.4375, 0.5, 0.4375, 0.5625, 0.4062, 0.5625, 0.4062, 0.5, 0.4062, 0.5625, 0.4062, 0.625, 0.375, 0.625, 0.375, 0.5625, 0.4062, 0.5, 0.4062, 0.5625, 0.375, 0.5625, 0.375, 0.5, 0.4062, 0.75, 0.4062, 0.8125, 0.375, 0.8125, 0.375, 0.75, 0.4062, 0.6875, 0.4062, 0.75, 0.375, 0.75, 0.375, 0.6875, 0.4062, 0.625, 0.4062, 0.6875, 0.375, 0.6875, 0.375, 0.625, 0.375, 0.75, 0.375, 0.8125, 0.3437, 0.8125, 0.3437, 0.75, 0.375, 0.6875, 0.375, 0.75, 0.3437, 0.75, 0.3437, 0.6875, 0.375, 0.625, 0.375, 0.6875, 0.3437, 0.6875, 0.3437, 0.625, 0.375, 0.5625, 0.375, 0.625, 0.3437, 0.625, 0.3437, 0.5625, 0.375, 0.5, 0.375, 0.5625, 0.3437, 0.5625, 0.3437, 0.5, 0.3437, 0.5, 0.3437, 0.5625, 0.3125, 0.5625, 0.3125, 0.5, 0.3437, 0.75, 0.3437, 0.8125, 0.3125, 0.8125, 0.3125, 0.75, 0.3437, 0.6875, 0.3437, 0.75, 0.3125, 0.75, 0.3125, 0.6875, 0.3437, 0.625, 0.3437, 0.6875, 0.3125, 0.6875, 0.3125, 0.625, 0.3437, 0.5625, 0.3437, 0.625, 0.3125, 0.625, 0.3125, 0.5625, 0.3125, 0.75, 0.3125, 0.8125, 0.2812, 0.8125, 0.2812, 0.75, 0.3125, 0.6875, 0.3125, 0.75, 0.2812, 0.75, 0.2812, 0.6875, 0.3125, 0.625, 0.3125, 0.6875, 0.2812, 0.6875, 0.2812, 0.625, 0.3125, 0.5625, 0.3125, 0.625, 0.2812, 0.625, 0.2812, 0.5625, 0.3125, 0.5, 0.3125, 0.5625, 0.2812, 0.5625, 0.2812, 0.5, 0.2812, 0.5, 0.2812, 0.5625, 0.25, 0.5625, 0.25, 0.5, 0.2812, 0.75, 0.2812, 0.8125, 0.25, 0.8125, 0.25, 0.75, 0.2812, 0.6875, 0.2812, 0.75, 0.25, 0.75, 0.25, 0.6875, 0.2812, 0.625, 0.2812, 0.6875, 0.25, 0.6875, 0.25, 0.625, 0.2812, 0.5625, 0.2812, 0.625, 0.25, 0.625, 0.25, 0.5625, 0.25, 0.6875, 0.25, 0.75, 0.2187, 0.75, 0.2187, 0.6875, 0.25, 0.625, 0.25, 0.6875, 0.2187, 0.6875, 0.2188, 0.625, 0.25, 0.5625, 0.25, 0.625, 0.2188, 0.625, 0.2187, 0.5625, 0.25, 0.5, 0.25, 0.5625, 0.2187, 0.5625, 0.2187, 0.5, 0.25, 0.75, 0.25, 0.8125, 0.2188, 0.8125, 0.2187, 0.75, 0.2187, 0.75, 0.2188, 0.8125, 0.1875, 0.8125, 0.1875, 0.75, 0.2187, 0.6875, 0.2187, 0.75, 0.1875, 0.75, 0.1875, 0.6875, 0.2188, 0.625, 0.2187, 0.6875, 0.1875, 0.6875, 0.1875, 0.625, 0.2187, 0.5625, 0.2188, 0.625, 0.1875, 0.625, 0.1875, 0.5625, 0.2187, 0.5, 0.2187, 0.5625, 0.1875, 0.5625, 0.1875, 0.5, 0.1875, 0.625, 0.1875, 0.6875, 0.1562, 0.6875, 0.1563, 0.625, 0.1875, 0.5625, 0.1875, 0.625, 0.1563, 0.625, 0.1562, 0.5625, 0.1875, 0.5, 0.1875, 0.5625, 0.1562, 0.5625, 0.1562, 0.5, 0.1875, 0.75, 0.1875, 0.8125, 0.1563, 0.8125, 0.1563, 0.75, 0.1875, 0.6875, 0.1875, 0.75, 0.1563, 0.75, 0.1562, 0.6875, 0.1563, 0.75, 0.1563, 0.8125, 0.125, 0.8125, 0.125, 0.75, 0.1562, 0.6875, 0.1563, 0.75, 0.125, 0.75, 0.125, 0.6875, 0.1563, 0.625, 0.1562, 0.6875, 0.125, 0.6875, 0.125, 0.625, 0.1562, 0.5625, 0.1563, 0.625, 0.125, 0.625, 0.125, 0.5625, 0.1562, 0.5, 0.1562, 0.5625, 0.125, 0.5625, 0.125, 0.5, 0.125, 0.625, 0.125, 0.6875, 0.09375, 0.6875, 0.09375, 0.625, 0.125, 0.5625, 0.125, 0.625, 0.09375, 0.625, 0.09375, 0.5625, 0.125, 0.5, 0.125, 0.5625, 0.09375, 0.5625, 0.09375, 0.5, 0.125, 0.75, 0.125, 0.8125, 0.09375, 0.8125, 0.09375, 0.75, 0.125, 0.6875, 0.125, 0.75, 0.09375, 0.75, 0.09375, 0.6875, 0.09375, 0.75, 0.09375, 0.8125, 0.0625, 0.8125, 0.0625, 0.75, 0.09375, 0.6875, 0.09375, 0.75, 0.0625, 0.75, 0.0625, 0.6875, 0.09375, 0.625, 0.09375, 0.6875, 0.0625, 0.6875, 0.0625, 0.625, 0.09375, 0.5625, 0.09375, 0.625, 0.0625, 0.625, 0.0625, 0.5625, 0.09375, 0.5, 0.09375, 0.5625, 0.0625, 0.5625, 0.0625, 0.5, 0.0625, 0.5625, 0.0625, 0.625, 0.03125, 0.625, 0.03125, 0.5625, 0.0625, 0.5, 0.0625, 0.5625, 0.03125, 0.5625, 0.03125, 0.5, 0.0625, 0.75, 0.0625, 0.8125, 0.03125, 0.8125, 0.03125, 0.75, 0.0625, 0.6875, 0.0625, 0.75, 0.03125, 0.75, 0.03125, 0.6875, 0.0625, 0.625, 0.0625, 0.6875, 0.03125, 0.6875, 0.03125, 0.625, 0.03125, 0.75, 0.03125, 0.8125, 5.96e-08, 0.8125, 0.0, 0.75, 0.03125, 0.6875, 0.03125, 0.75, 0.0, 0.75, 0.0, 0.6875, 0.03125, 0.625, 0.03125, 0.6875, 0.0, 0.6875, 5.96e-08, 0.625, 0.03125, 0.5625, 0.03125, 0.625, 5.96e-08, 0.625, 0.0, 0.5625, 0.03125, 0.5, 0.03125, 0.5625, 0.0, 0.5625, 0.0, 0.5, 1.0, 0.5625, 1.0, 0.625, 0.9688, 0.625, 0.9688, 0.5625, 1.0, 0.5, 1.0, 0.5625, 0.9688, 0.5625, 0.9688, 0.5, 1.0, 0.75, 1.0, 0.8125, 0.9688, 0.8125, 0.9688, 0.75, 1.0, 0.6875, 1.0, 0.75, 0.9688, 0.75, 0.9688, 0.6875, 1.0, 0.625, 1.0, 0.6875, 0.9688, 0.6875, 0.9688, 0.625, 0.9688, 0.75, 0.9688, 0.8125, 0.9375, 0.8125, 0.9375, 0.75, 0.9688, 0.6875, 0.9688, 0.75, 0.9375, 0.75, 0.9375, 0.6875, 0.9688, 0.625, 0.9688, 0.6875, 0.9375, 0.6875, 0.9375, 0.625, 0.9688, 0.5625, 0.9688, 0.625, 0.9375, 0.625, 0.9375, 0.5625, 0.9688, 0.5, 0.9688, 0.5625, 0.9375, 0.5625, 0.9375, 0.5, 0.9375, 0.5, 0.9375, 0.5625, 0.9062, 0.5625, 0.9062, 0.5, 0.9375, 0.75, 0.9375, 0.8125, 0.9062, 0.8125, 0.9062, 0.75, 0.9375, 0.6875, 0.9375, 0.75, 0.9062, 0.75, 0.9062, 0.6875, 0.9375, 0.625, 0.9375, 0.6875, 0.9062, 0.6875, 0.9062, 0.625, 0.9375, 0.5625, 0.9375, 0.625, 0.9062, 0.625, 0.9062, 0.5625, 0.9062, 0.6875, 0.9062, 0.75, 0.875, 0.75, 0.875, 0.6875, 0.9062, 0.625, 0.9062, 0.6875, 0.875, 0.6875, 0.875, 0.625, 0.9062, 0.5625, 0.9062, 0.625, 0.875, 0.625, 0.875, 0.5625, 0.9062, 0.5, 0.9062, 0.5625, 0.875, 0.5625, 0.875, 0.5, 0.9062, 0.75, 0.9062, 0.8125, 0.875, 0.8125, 0.875, 0.75, 0.875, 0.75, 0.875, 0.8125, 0.8438, 0.8125, 0.8438, 0.75, 0.875, 0.6875, 0.875, 0.75, 0.8438, 0.75, 0.8438, 0.6875, 0.875, 0.625, 0.875, 0.6875, 0.8438, 0.6875, 0.8438, 0.625, 0.875, 0.5625, 0.875, 0.625, 0.8438, 0.625, 0.8438, 0.5625, 0.875, 0.5, 0.875, 0.5625, 0.8438, 0.5625, 0.8438, 0.5, 0.8438, 0.6875, 0.8438, 0.75, 0.8125, 0.75, 0.8125, 0.6875, 0.8438, 0.625, 0.8438, 0.6875, 0.8125, 0.6875, 0.8125, 0.625, 0.8438, 0.5625, 0.8438, 0.625, 0.8125, 0.625, 0.8125, 0.5625, 0.8438, 0.5, 0.8438, 0.5625, 0.8125, 0.5625, 0.8125, 0.5, 0.8438, 0.75, 0.8438, 0.8125, 0.8125, 0.8125, 0.8125, 0.75, 0.8125, 0.75, 0.8125, 0.8125, 0.7812, 0.8125, 0.7812, 0.75, 0.8125, 0.6875, 0.8125, 0.75, 0.7812, 0.75, 0.7812, 0.6875, 0.8125, 0.625, 0.8125, 0.6875, 0.7812, 0.6875, 0.7812, 0.625, 0.8125, 0.5625, 0.8125, 0.625, 0.7812, 0.625, 0.7812, 0.5625, 0.8125, 0.5, 0.8125, 0.5625, 0.7812, 0.5625, 0.7812, 0.5, 0.7812, 0.625, 0.7812, 0.6875, 0.75, 0.6875, 0.75, 0.625, 0.7812, 0.5625, 0.7812, 0.625, 0.75, 0.625, 0.75, 0.5625, 0.7812, 0.5, 0.7812, 0.5625, 0.75, 0.5625, 0.75, 0.5, 0.7812, 0.75, 0.7812, 0.8125, 0.75, 0.8125, 0.75, 0.75, 0.7812, 0.6875, 0.7812, 0.75, 0.75, 0.75, 0.75, 0.6875])
me_sphere_001.materials.append(mat_columnas_paredes)
me_sphere_001.use_remesh_fix_poles = True
me_sphere_001.use_remesh_preserve_attributes = False
me_sphere_001.use_mirror_vertex_groups = False
me_sphere_001.update()

# ---- objects
ob_plane = bpy.data.objects.new('Plane', me_plane)
ob_circle = bpy.data.objects.new('Circle', me_circle)
ob_sphere = bpy.data.objects.new('Sphere', me_sphere)
ob_cube = bpy.data.objects.new('Cube', me_cube)
ob_cube_001 = bpy.data.objects.new('Cube.001', me_cube_001)
ob_plane_001 = bpy.data.objects.new('Plane.001', me_plane_001)
ob_circle_001 = bpy.data.objects.new('Circle.001', me_circle_001)
ob_sphere_001 = bpy.data.objects.new('Sphere.001', me_sphere_001)

# ---- transforms, parenting, visibility, modifiers, constraints
ob_plane.location = (-0.0003739, 0.0, 1.272)
ob_plane.lineart.crease_threshold = 0.0
_m = ob_plane.modifiers.new('Mirror', 'MIRROR')
_m.use_axis = (False, False, True)
ob_circle.location = (0.0007531, 2.825e-07, 0.3461)
ob_circle.lineart.crease_threshold = 0.0
_m = ob_circle.modifiers.new('Mirror', 'MIRROR')
_m.use_axis = (False, False, True)
_m.use_clip = True
_m = ob_circle.modifiers.new('Array', 'ARRAY')
_m.count = 4
_m.constant_offset_displace = (0.0, 0.0, 0.0)
_m.relative_offset_displace = (0.0, 0.0, 1.0)
ob_sphere.location = (-0.0003739, 2.831e-07, 2.455)
ob_sphere.rotation_euler = (-0.0, 3.142, -0.0)
ob_sphere.lineart.crease_threshold = 0.0
ob_cube.location = (0.001574, 2.533e-07, 0.0)
ob_cube.lineart.crease_threshold = 0.0
ob_cube_001.location = (0.001574, 2.831e-07, 0.0815)
ob_cube_001.lineart.crease_threshold = 0.0
ob_plane_001.location = (0.001574, 2.859e-07, 2.175)
ob_plane_001.lineart.crease_threshold = 0.0
_m = ob_plane_001.modifiers.new('Mirror', 'MIRROR')
_m.use_axis = (False, False, True)
ob_circle_001.location = (0.002701, 2.825e-07, 0.6358)
ob_circle_001.lineart.crease_threshold = 0.0
_m = ob_circle_001.modifiers.new('Mirror', 'MIRROR')
_m.use_axis = (False, False, True)
_m.use_clip = True
_m = ob_circle_001.modifiers.new('Array', 'ARRAY')
_m.count = 4
_m.constant_offset_displace = (0.0, 0.0, 0.0)
_m.relative_offset_displace = (0.0, 0.0, 1.0)
ob_sphere_001.location = (0.001574, 2.831e-07, 4.189)
ob_sphere_001.rotation_euler = (-0.0, 3.142, -0.0)
ob_sphere_001.lineart.crease_threshold = 0.0

# ---- collection membership
col_redonda.objects.link(ob_plane)
col_redonda.objects.link(ob_circle)
col_redonda.objects.link(ob_sphere)
col_cuadrada.objects.link(ob_cube)
col_cuadrada_6m.objects.link(ob_cube_001)
col_redonda_6m.objects.link(ob_plane_001)
col_redonda_6m.objects.link(ob_circle_001)
col_redonda_6m.objects.link(ob_sphere_001)

# ---- scene / render settings (as saved in the file)
scene.frame_start = 1; scene.frame_end = 250; scene.frame_set(1)
scene.render.engine = 'BLENDER_EEVEE_NEXT'
scene.cycles.use_denoising = False
scene.cycles.samples = 128
scene.cycles.sampling_pattern = 'TABULATED_SOBOL'
scene.cycles.use_adaptive_sampling = False
scene.cycles.use_light_tree = False
scene.view_settings.view_transform = 'Filmic'
bpy.context.view_layer.update()

# ---- added for rendering (the .blend has no active camera and no usable light): camera, sun
cam_auto = bpy.data.cameras.new('AutoCamera')
cam_auto.lens = 50.0
cam_auto.sensor_width = 36.0
cam_auto.clip_end = 1000.0
ob_auto_camera = bpy.data.objects.new('AutoCamera', cam_auto)
scene.collection.objects.link(ob_auto_camera)
ob_auto_camera.location = (5.00081, -5.99908, 6.66822)
ob_auto_camera.rotation_euler = (1.09748, -7.21219e-08, 0.694738)
scene.camera = ob_auto_camera
light_auto_sun = bpy.data.lights.new('AutoSun', 'SUN')
light_auto_sun.energy = 3.0
light_auto_sun.angle = 0.0523599
ob_auto_sun = bpy.data.objects.new('AutoSun', light_auto_sun)
scene.collection.objects.link(ob_auto_sun)
ob_auto_sun.rotation_euler = (0.872665, 0.174533, 0.523599)
bpy.context.view_layer.update()
